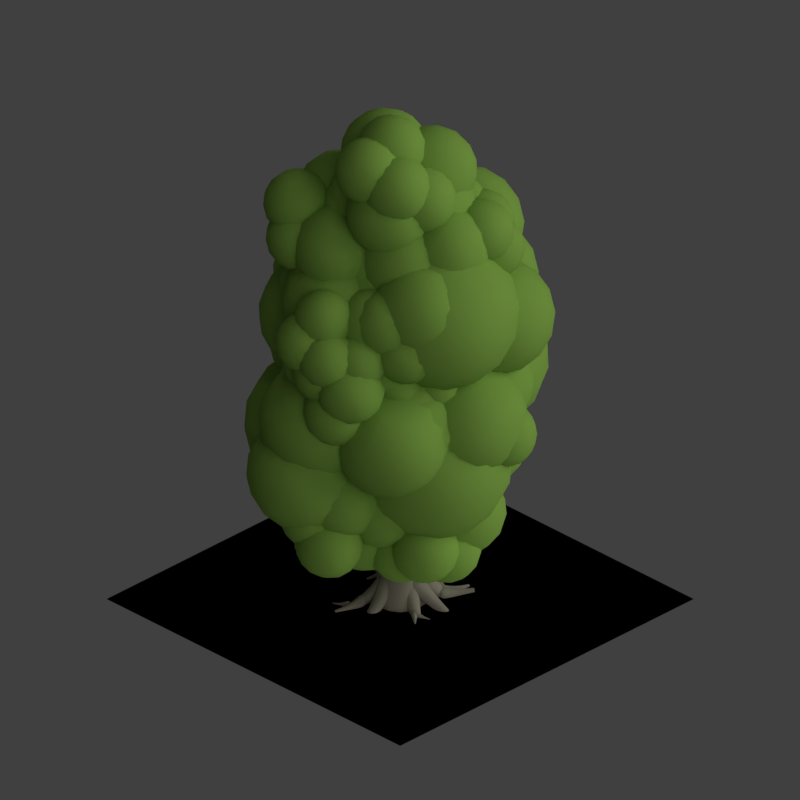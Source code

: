 # Source: tco_V002.blend  (saved by Blender 2.79.0; exported with 4.5.12 LTS)
import bpy
from mathutils import Matrix  # noqa: F401  (used for matrix-valued properties, if any)

bpy.ops.wm.read_factory_settings(use_empty=True)
scene = bpy.context.scene
scene.name = 'Scene'

# ---- collections
col_collection_1 = bpy.data.collections.new('Collection 1'); scene.collection.children.link(col_collection_1)
col_collection_11 = bpy.data.collections.new('Collection 11'); scene.collection.children.link(col_collection_11)

# ---- materials (node trees are filled in below, after node groups)
mat_bark_001 = bpy.data.materials.new('Bark.001')
mat_bark_001.alpha_threshold = 0.0
mat_bark_001.use_transparent_shadow = False
mat_bark_001.diffuse_color = (0.2466, 0.2235, 0.1756, 1.0)
mat_bark_001.specular_color = (0.6038, 0.4517, 0.3924)
mat_bark_001.roughness = 0.5
mat_bark_001.specular_intensity = 0.4987
mat_bark_001.line_color = (0.0, 0.0, 0.0, 1.0)
mat_bush_blobs_001 = bpy.data.materials.new('bush blobs.001')
mat_bush_blobs_001.alpha_threshold = 0.0
mat_bush_blobs_001.use_transparent_shadow = False
mat_bush_blobs_001.diffuse_color = (0.227, 0.4072, 0.07036, 1.0)
mat_bush_blobs_001.specular_color = (0.4984, 1.0, 0.09524)
mat_bush_blobs_001.roughness = 0.5
mat_bush_blobs_001.specular_intensity = 0.0
mat_guide = bpy.data.materials.new('guide')
mat_guide.alpha_threshold = 0.0
mat_guide.use_transparent_shadow = False
mat_guide.diffuse_color = (1.0, 0.0, 0.004819, 1.0)
mat_guide.roughness = 0.5

# ---- material node trees

# ---- world
world_world = bpy.data.worlds.new('World'); scene.world = world_world
world_world.color = (0.05088, 0.05088, 0.05088)
world_world.use_sun_shadow = False
world_world.sun_shadow_jitter_overblur = 0.0
world_world.cycles.sampling_method = 'MANUAL'
world_world.light_settings.distance = 0.0

# ---- cameras
cam_camera = bpy.data.cameras.new('Camera')
cam_camera.type = 'ORTHO'
cam_camera.sensor_fit = 'HORIZONTAL'
cam_camera.clip_start = 220.0
cam_camera.clip_end = 340.0
cam_camera.lens = 35.0
cam_camera.sensor_width = 1.0
cam_camera.sensor_height = 18.0
cam_camera.ortho_scale = 16.97
cam_camera.shift_x = -0.0001725
cam_camera.shift_y = 0.25
cam_camera.dof.focus_distance = 0.0
cam_camera.dof.aperture_fstop = 128.0
cam_camera.dof.aperture_blades = 6

# ---- lights
light_lightdome = bpy.data.lights.new('LightDome', 'SUN')
light_lightdome.transmission_factor = 0.0
light_lightdome.angle = 0.1993
light_lightdome.energy = 0.1
light_lightdome.shadow_buffer_clip_start = 0.5
light_lightdome.shadow_soft_size = 0.1
light_lightdome.shadow_cascade_max_distance = 1000.0
light_fillerlight = bpy.data.lights.new('FillerLight', 'SUN')
light_fillerlight.transmission_factor = 0.0
light_fillerlight.angle = 0.9273
light_fillerlight.energy = 0.5
light_fillerlight.shadow_buffer_clip_start = 0.5
light_fillerlight.shadow_soft_size = 0.5
light_fillerlight.shadow_cascade_max_distance = 1000.0
light_mainlight = bpy.data.lights.new('MainLight', 'SUN')
light_mainlight.transmission_factor = 0.0
light_mainlight.angle = 0.9273
light_mainlight.energy = 1.3
light_mainlight.shadow_buffer_clip_start = 0.5
light_mainlight.shadow_soft_size = 0.5
light_mainlight.shadow_cascade_max_distance = 1000.0

# ---- meshes
me_cube_002 = bpy.data.meshes.new('Cube.002')
me_cube_002.from_pydata([(-0.1835, -0.5596, -0.08247), (-0.1835, 0.2681, -0.08246), (0.642, -0.5597, -0.0212), (0.642, 0.2681, -0.0212), (-0.2089, -0.1037, 1.602), (-0.2089, 0.1037, 1.602), (-0.003309, 0.1025, 1.619), (-0.003306, -0.1025, 1.619), (-0.2381, 0.1959, 0.6303), (0.1527, 0.1959, 0.6582), (0.1527, -0.1959, 0.6582), (-0.2381, -0.1959, 0.6303)], [], [(3, 2, 0, 1), (9, 8, 5, 6), (10, 9, 6, 7), (8, 11, 4, 5), (11, 10, 7, 4), (0, 2, 10, 11), (1, 0, 11, 8), (2, 3, 9, 10), (3, 1, 8, 9)])
me_cube_002.polygons.foreach_set('use_smooth', [True] * 9)
_uv = me_cube_002.uv_layers.new(name='UVMap')
_uv.uv.foreach_set('vector', [0.09639, 0.2268, 0.06652, 0.2451, 0.1297, 0.2519, 0.1611, 0.2344, 0.1308, 0.2922, 0.1611, 0.2951, 0.1533, 0.3771, 0.1373, 0.3763, 0.1159, 0.2998, 0.1308, 0.2922, 0.1373, 0.3763, 0.1294, 0.3795, 0.1611, 0.2951, 0.1459, 0.3025, 0.1452, 0.3803, 0.1533, 0.3771, 0.1459, 0.3025, 0.1159, 0.2998, 0.1294, 0.3795, 0.1452, 0.3803, 0.1297, 0.2519, 0.06652, 0.2451, 0.1159, 0.2998, 0.1459, 0.3025, 0.1611, 0.2344, 0.1297, 0.2519, 0.1459, 0.3025, 0.1611, 0.2951, 0.06652, 0.2451, 0.09639, 0.2268, 0.1308, 0.2922, 0.1159, 0.2998, 0.09639, 0.2268, 0.1611, 0.2344, 0.1611, 0.2951, 0.1308, 0.2922])
me_cube_002.materials.append(mat_bark_001)
me_cube_002.use_remesh_preserve_volume = False
me_cube_002.use_remesh_preserve_attributes = False
me_cube_002.use_mirror_vertex_groups = False
me_cube_002.update()
me_cube_006 = bpy.data.meshes.new('Cube.006')
me_cube_006.from_pydata([(-0.1835, -0.5596, -0.08247), (-0.1835, 0.2681, -0.08246), (0.642, -0.5597, -0.0212), (0.642, 0.2681, -0.0212), (-0.1608, 0.1184, 0.6358), (0.07542, 0.1184, 0.6527), (0.07543, -0.1184, 0.6527), (-0.1608, -0.1184, 0.6358)], [], [(3, 2, 0, 1), (0, 2, 6, 7), (1, 0, 7, 4), (2, 3, 5, 6), (3, 1, 4, 5)])
me_cube_006.polygons.foreach_set('use_smooth', [True] * 5)
_uv = me_cube_006.uv_layers.new(name='UVMap')
_uv.uv.foreach_set('vector', [0.09639, 0.2268, 0.06652, 0.2451, 0.1297, 0.2519, 0.1611, 0.2344, 0.1297, 0.2519, 0.06652, 0.2451, 0.1159, 0.2998, 0.1459, 0.3025, 0.1611, 0.2344, 0.1297, 0.2519, 0.1459, 0.3025, 0.1611, 0.2951, 0.06652, 0.2451, 0.09639, 0.2268, 0.1308, 0.2922, 0.1159, 0.2998, 0.09639, 0.2268, 0.1611, 0.2344, 0.1611, 0.2951, 0.1308, 0.2922])
me_cube_006.materials.append(mat_bark_001)
me_cube_006.use_remesh_preserve_volume = False
me_cube_006.use_remesh_preserve_attributes = False
me_cube_006.use_mirror_vertex_groups = False
me_cube_006.update()
me_cube_004 = bpy.data.meshes.new('Cube.004')
me_cube_004.from_pydata([(-0.8852, -0.74, -0.8832), (-0.8852, -0.74, 1.044), (-0.8852, 1.187, -0.8832), (-0.8852, 1.187, 1.044), (1.042, -0.74, -0.8832), (1.042, -0.74, 1.044), (1.042, 1.187, -0.8832), (1.042, 1.187, 1.044), (-1.046, 0.7288, -1.044), (-1.102, 0.2234, -1.1), (-1.046, -0.2821, -1.044), (-1.046, -0.9011, -0.4252), (-1.102, -0.9565, 0.08025), (-1.046, -0.9011, 0.5857), (-1.046, -0.2821, 1.205), (-1.102, 0.2234, 1.26), (-1.046, 0.7288, 1.205), (-1.046, 1.348, 0.5857), (-1.102, 1.403, 0.08025), (-1.046, 1.348, -0.4252), (0.5836, 1.348, -1.044), (0.07815, 1.403, -1.1), (-0.4273, 1.348, -1.044), (-0.4273, 1.348, 1.205), (0.07815, 1.403, 1.26), (0.5836, 1.348, 1.205), (1.203, 1.348, 0.5857), (1.258, 1.403, 0.08025), (1.203, 1.348, -0.4252), (1.203, -0.2821, -1.044), (1.258, 0.2234, -1.1), (1.203, 0.7288, -1.044), (1.203, 0.7288, 1.205), (1.258, 0.2234, 1.26), (1.203, -0.2821, 1.205), (1.203, -0.9011, 0.5857), (1.258, -0.9565, 0.08025), (1.203, -0.9011, -0.4252), (-0.4273, -0.9011, -1.044), (0.07815, -0.9565, -1.1), (0.5836, -0.9011, -1.044), (0.5836, -0.9011, 1.205), (0.07815, -0.9565, 1.26), (-0.4273, -0.9011, 1.205), (0.726, 0.8252, 1.49), (0.7757, 0.2234, 1.589), (0.726, -0.3785, 1.49), (0.07815, 0.862, 1.622), (0.07815, 0.2234, 1.749), (0.07815, -0.4152, 1.622), (-0.5697, 0.8252, 1.49), (-0.6194, 0.2234, 1.589), (-0.5697, -0.3785, 1.49), (-0.5697, 0.8252, -1.329), (-0.6194, 0.2234, -1.428), (-0.5697, -0.3785, -1.329), (0.07815, 0.862, -1.461), (0.07815, 0.2234, -1.588), (0.07815, -0.4152, -1.461), (0.726, 0.8252, -1.329), (0.7757, 0.2234, -1.428), (0.726, -0.3785, -1.329), (0.68, -1.186, -0.5676), (0.07815, -1.285, -0.6173), (-0.5237, -1.186, -0.5676), (0.7167, -1.318, 0.08025), (0.07815, -1.445, 0.08025), (-0.5604, -1.318, 0.08025), (0.68, -1.186, 0.7281), (0.07815, -1.285, 0.7778), (-0.5237, -1.186, 0.7281), (1.487, 0.8252, -0.5676), (1.587, 0.2234, -0.6173), (1.487, -0.3785, -0.5676), (1.62, 0.862, 0.08025), (1.747, 0.2234, 0.08025), (1.62, -0.4152, 0.08025), (1.487, 0.8252, 0.7281), (1.587, 0.2234, 0.7778), (1.487, -0.3785, 0.7281), (-0.5237, 1.633, -0.5676), (0.07815, 1.732, -0.6173), (0.68, 1.633, -0.5676), (-0.5604, 1.765, 0.08025), (0.07815, 1.892, 0.08025), (0.7167, 1.765, 0.08025), (-0.5237, 1.633, 0.7281), (0.07815, 1.732, 0.7778), (0.68, 1.633, 0.7281), (-1.331, -0.3785, -0.5676), (-1.431, 0.2234, -0.6173), (-1.331, 0.8252, -0.5676), (-1.463, -0.4152, 0.08025), (-1.591, 0.2234, 0.08025), (-1.463, 0.862, 0.08025), (-1.331, -0.3785, 0.7281), (-1.431, 0.2234, 0.7778), (-1.331, 0.8252, 0.7281), (-0.1222, 0.3184, 0.8767), (-0.1222, 0.3184, 2.803), (-0.1222, 2.245, 0.8767), (-0.1222, 2.245, 2.803), (1.805, 0.3184, 0.8767), (1.805, 0.3184, 2.803), (1.805, 2.245, 0.8767), (1.805, 2.245, 2.803), (-0.2833, 1.787, 0.7156), (-0.3387, 1.282, 0.6602), (-0.2833, 0.7764, 0.7156), (-0.2833, 0.1573, 1.335), (-0.3387, 0.1019, 1.84), (-0.2833, 0.1573, 2.346), (-0.2833, 0.7764, 2.965), (-0.3387, 1.282, 3.02), (-0.2833, 1.787, 2.965), (-0.2833, 2.406, 2.346), (-0.3387, 2.462, 1.84), (-0.2833, 2.406, 1.335), (1.347, 2.406, 0.7156), (0.8412, 2.462, 0.6602), (0.3358, 2.406, 0.7156), (0.3358, 2.406, 2.965), (0.8412, 2.462, 3.02), (1.347, 2.406, 2.965), (1.966, 2.406, 2.346), (2.021, 2.462, 1.84), (1.966, 2.406, 1.335), (1.966, 0.7764, 0.7156), (2.021, 1.282, 0.6602), (1.966, 1.787, 0.7156), (1.966, 1.787, 2.965), (2.021, 1.282, 3.02), (1.966, 0.7764, 2.965), (1.966, 0.1573, 2.346), (2.021, 0.1019, 1.84), (1.966, 0.1573, 1.335), (0.3358, 0.1573, 0.7156), (0.8412, 0.1019, 0.6602), (1.347, 0.1573, 0.7156), (1.347, 0.1573, 2.965), (0.8412, 0.1019, 3.02), (0.3358, 0.1573, 2.965), (1.489, 1.884, 3.249), (1.539, 1.282, 3.349), (1.489, 0.6799, 3.249), (0.8412, 1.92, 3.382), (0.8412, 1.282, 3.509), (0.8412, 0.6432, 3.382), (0.1933, 1.884, 3.249), (0.1437, 1.282, 3.349), (0.1933, 0.6799, 3.249), (0.1933, 1.884, 0.4308), (0.1437, 1.282, 0.3314), (0.1933, 0.6799, 0.4308), (0.8412, 1.92, 0.2985), (0.8412, 1.282, 0.1714), (0.8412, 0.6432, 0.2985), (1.489, 1.884, 0.4308), (1.539, 1.282, 0.3314), (1.489, 0.6799, 0.4308), (1.443, -0.1275, 1.192), (0.8412, -0.2268, 1.143), (0.2394, -0.1275, 1.192), (1.48, -0.2598, 1.84), (0.8412, -0.3868, 1.84), (0.2026, -0.2598, 1.84), (1.443, -0.1275, 2.488), (0.8412, -0.2268, 2.538), (0.2394, -0.1275, 2.488), (2.251, 1.884, 1.192), (2.35, 1.282, 1.143), (2.251, 0.6799, 1.192), (2.383, 1.92, 1.84), (2.51, 1.282, 1.84), (2.383, 0.6432, 1.84), (2.251, 1.884, 2.488), (2.35, 1.282, 2.538), (2.251, 0.6799, 2.488), (0.2394, 2.691, 1.192), (0.8412, 2.79, 1.143), (1.443, 2.691, 1.192), (0.2026, 2.823, 1.84), (0.8412, 2.95, 1.84), (1.48, 2.823, 1.84), (0.2394, 2.691, 2.488), (0.8412, 2.79, 2.538), (1.443, 2.691, 2.488), (-0.5681, 0.6799, 1.192), (-0.6674, 1.282, 1.143), (-0.5681, 1.884, 1.192), (-0.7004, 0.6432, 1.84), (-0.8274, 1.282, 1.84), (-0.7004, 1.92, 1.84), (-0.5681, 0.6799, 2.488), (-0.6674, 1.282, 2.538), (-0.5681, 1.884, 2.488), (-2.063, 0.9465, -0.6419), (-2.063, 0.9465, 1.285), (-2.063, 2.873, -0.6419), (-2.063, 2.873, 1.285), (-0.1363, 0.9465, -0.6419), (-0.1363, 0.9465, 1.285), (-0.1363, 2.873, -0.6419), (-0.1363, 2.873, 1.285), (-2.224, 2.415, -0.803), (-2.28, 1.91, -0.8584), (-2.224, 1.404, -0.803), (-2.224, 0.7854, -0.184), (-2.28, 0.73, 0.3215), (-2.224, 0.7854, 0.8269), (-2.224, 1.404, 1.446), (-2.28, 1.91, 1.501), (-2.224, 2.415, 1.446), (-2.224, 3.034, 0.8269), (-2.28, 3.09, 0.3215), (-2.224, 3.034, -0.184), (-0.5943, 3.034, -0.803), (-1.1, 3.09, -0.8584), (-1.605, 3.034, -0.803), (-1.605, 3.034, 1.446), (-1.1, 3.09, 1.501), (-0.5943, 3.034, 1.446), (0.02478, 3.034, 0.8269), (0.08021, 3.09, 0.3215), (0.02478, 3.034, -0.184), (0.02478, 1.404, -0.803), (0.08021, 1.91, -0.8584), (0.02478, 2.415, -0.803), (0.02478, 2.415, 1.446), (0.08021, 1.91, 1.501), (0.02478, 1.404, 1.446), (0.02478, 0.7854, 0.8269), (0.08021, 0.73, 0.3215), (0.02478, 0.7854, -0.184), (-1.605, 0.7854, -0.803), (-1.1, 0.73, -0.8584), (-0.5943, 0.7854, -0.803), (-0.5943, 0.7854, 1.446), (-1.1, 0.73, 1.501), (-1.605, 0.7854, 1.446), (-0.4518, 2.512, 1.731), (-0.4022, 1.91, 1.83), (-0.4518, 1.308, 1.731), (-1.1, 2.548, 1.863), (-1.1, 1.91, 1.99), (-1.1, 1.271, 1.863), (-1.748, 2.512, 1.731), (-1.797, 1.91, 1.83), (-1.748, 1.308, 1.731), (-1.748, 2.512, -1.088), (-1.797, 1.91, -1.187), (-1.748, 1.308, -1.088), (-1.1, 2.548, -1.22), (-1.1, 1.91, -1.347), (-1.1, 1.271, -1.22), (-0.4518, 2.512, -1.088), (-0.4022, 1.91, -1.187), (-0.4518, 1.308, -1.088), (-0.4978, 0.5006, -0.3264), (-1.1, 0.4013, -0.376), (-1.702, 0.5006, -0.3264), (-0.4611, 0.3683, 0.3215), (-1.1, 0.2413, 0.3215), (-1.738, 0.3683, 0.3215), (-0.4978, 0.5006, 0.9694), (-1.1, 0.4013, 1.019), (-1.702, 0.5006, 0.9694), (0.3096, 2.512, -0.3264), (0.409, 1.91, -0.376), (0.3096, 1.308, -0.3264), (0.4419, 2.548, 0.3215), (0.5689, 1.91, 0.3215), (0.4419, 1.271, 0.3215), (0.3096, 2.512, 0.9694), (0.409, 1.91, 1.019), (0.3096, 1.308, 0.9694), (-1.702, 3.319, -0.3264), (-1.1, 3.419, -0.376), (-0.4978, 3.319, -0.3264), (-1.738, 3.452, 0.3215), (-1.1, 3.579, 0.3215), (-0.4611, 3.452, 0.3215), (-1.702, 3.319, 0.9694), (-1.1, 3.419, 1.019), (-0.4978, 3.319, 0.9694), (-2.509, 1.308, -0.3264), (-2.608, 1.91, -0.376), (-2.509, 2.512, -0.3264), (-2.641, 1.271, 0.3215), (-2.768, 1.91, 0.3215), (-2.641, 2.548, 0.3215), (-2.509, 1.308, 0.9694), (-2.608, 1.91, 1.019), (-2.509, 2.512, 0.9694), (0.6027, -1.729, 0.2564), (0.6027, -1.729, 2.183), (0.6027, 0.1974, 0.2564), (0.6027, 0.1974, 2.183), (2.529, -1.729, 0.2564), (2.529, -1.729, 2.183), (2.529, 0.1974, 0.2564), (2.529, 0.1974, 2.183), (0.4416, -0.2605, 0.09534), (0.3862, -0.766, 0.0399), (0.4416, -1.271, 0.09534), (0.4416, -1.89, 0.7144), (0.3862, -1.946, 1.22), (0.4416, -1.89, 1.725), (0.4416, -1.271, 2.344), (0.3862, -0.766, 2.4), (0.4416, -0.2605, 2.344), (0.4416, 0.3585, 1.725), (0.3862, 0.414, 1.22), (0.4416, 0.3585, 0.7144), (2.072, 0.3585, 0.09534), (1.566, 0.414, 0.0399), (1.061, 0.3585, 0.09534), (1.061, 0.3585, 2.344), (1.566, 0.414, 2.4), (2.072, 0.3585, 2.344), (2.691, 0.3585, 1.725), (2.746, 0.414, 1.22), (2.691, 0.3585, 0.7144), (2.691, -1.271, 0.09534), (2.746, -0.766, 0.0399), (2.691, -0.2605, 0.09534), (2.691, -0.2605, 2.344), (2.746, -0.766, 2.4), (2.691, -1.271, 2.344), (2.691, -1.89, 1.725), (2.746, -1.946, 1.22), (2.691, -1.89, 0.7144), (1.061, -1.89, 0.09534), (1.566, -1.946, 0.0399), (2.072, -1.89, 0.09534), (2.072, -1.89, 2.344), (1.566, -1.946, 2.4), (1.061, -1.89, 2.344), (2.214, -0.1641, 2.629), (2.264, -0.766, 2.728), (2.214, -1.368, 2.629), (1.566, -0.1274, 2.761), (1.566, -0.766, 2.888), (1.566, -1.405, 2.761), (0.9182, -0.1641, 2.629), (0.8685, -0.766, 2.728), (0.9182, -1.368, 2.629), (0.9182, -0.1641, -0.1895), (0.8685, -0.766, -0.2888), (0.9182, -1.368, -0.1895), (1.566, -0.1274, -0.3218), (1.566, -0.766, -0.4488), (1.566, -1.405, -0.3218), (2.214, -0.1641, -0.1895), (2.264, -0.766, -0.2888), (2.214, -1.368, -0.1895), (2.168, -2.175, 0.5719), (1.566, -2.275, 0.5223), (0.9642, -2.175, 0.5719), (2.205, -2.308, 1.22), (1.566, -2.435, 1.22), (0.9275, -2.308, 1.22), (2.168, -2.175, 1.868), (1.566, -2.275, 1.917), (0.9642, -2.175, 1.868), (2.975, -0.1641, 0.5719), (3.075, -0.766, 0.5223), (2.975, -1.368, 0.5719), (3.108, -0.1274, 1.22), (3.235, -0.766, 1.22), (3.108, -1.405, 1.22), (2.975, -0.1641, 1.868), (3.075, -0.766, 1.917), (2.975, -1.368, 1.868), (0.9642, 0.6434, 0.5719), (1.566, 0.7427, 0.5223), (2.168, 0.6434, 0.5719), (0.9275, 0.7757, 1.22), (1.566, 0.9027, 1.22), (2.205, 0.7757, 1.22), (0.9642, 0.6434, 1.868), (1.566, 0.7427, 1.917), (2.168, 0.6434, 1.868), (0.1567, -1.368, 0.5719), (0.05741, -0.766, 0.5223), (0.1567, -0.1641, 0.5719), (0.02443, -1.405, 1.22), (-0.1026, -0.766, 1.22), (0.02443, -0.1274, 1.22), (0.1567, -1.368, 1.868), (0.05741, -0.766, 1.917), (0.1567, -0.1641, 1.868), (0.8252, 0.02422, -0.7856), (0.8252, 0.02422, 1.794), (0.8252, 2.604, -0.7856), (0.8252, 2.604, 1.794), (3.405, 0.02422, -0.7856), (3.405, 0.02422, 1.794), (3.405, 2.604, -0.7856), (3.405, 2.604, 1.794), (0.6095, 1.991, -1.001), (0.5353, 1.314, -1.076), (0.6095, 0.6374, -1.001), (0.6095, -0.1915, -0.1725), (0.5353, -0.2657, 0.5043), (0.6095, -0.1915, 1.181), (0.6095, 0.6374, 2.01), (0.5353, 1.314, 2.084), (0.6095, 1.991, 2.01), (0.6095, 2.82, 1.181), (0.5353, 2.894, 0.5043), (0.6095, 2.82, -0.1725), (2.792, 2.82, -1.001), (2.115, 2.894, -1.076), (1.438, 2.82, -1.001), (1.438, 2.82, 2.01), (2.115, 2.894, 2.084), (2.792, 2.82, 2.01), (3.621, 2.82, 1.181), (3.695, 2.894, 0.5043), (3.621, 2.82, -0.1725), (3.621, 0.6374, -1.001), (3.695, 1.314, -1.076), (3.621, 1.991, -1.001), (3.621, 1.991, 2.01), (3.695, 1.314, 2.084), (3.621, 0.6374, 2.01), (3.621, -0.1915, 1.181), (3.695, -0.2657, 0.5043), (3.621, -0.1915, -0.1725), (1.438, -0.1915, -1.001), (2.115, -0.2657, -1.076), (2.792, -0.1915, -1.001), (2.792, -0.1915, 2.01), (2.115, -0.2657, 2.084), (1.438, -0.1915, 2.01), (2.983, 2.12, 2.391), (3.049, 1.314, 2.524), (2.983, 0.5083, 2.391), (2.115, 2.169, 2.568), (2.115, 1.314, 2.738), (2.115, 0.4591, 2.568), (1.248, 2.12, 2.391), (1.181, 1.314, 2.524), (1.248, 0.5083, 2.391), (1.248, 2.12, -1.383), (1.181, 1.314, -1.516), (1.248, 0.5083, -1.383), (2.115, 2.169, -1.56), (2.115, 1.314, -1.73), (2.115, 0.4591, -1.56), (2.983, 2.12, -1.383), (3.049, 1.314, -1.516), (2.983, 0.5083, -1.383), (2.921, -0.5729, -0.3632), (2.115, -0.7058, -0.4297), (1.309, -0.5729, -0.3632), (2.97, -0.75, 0.5043), (2.115, -0.9201, 0.5043), (1.26, -0.75, 0.5043), (2.921, -0.5729, 1.372), (2.115, -0.7058, 1.438), (1.309, -0.5729, 1.372), (4.002, 2.12, -0.3632), (4.135, 1.314, -0.4297), (4.002, 0.5083, -0.3632), (4.179, 2.169, 0.5043), (4.349, 1.314, 0.5043), (4.179, 0.4591, 0.5043), (4.002, 2.12, 1.372), (4.135, 1.314, 1.438), (4.002, 0.5083, 1.372), (1.309, 3.201, -0.3632), (2.115, 3.334, -0.4297), (2.921, 3.201, -0.3632), (1.26, 3.378, 0.5043), (2.115, 3.548, 0.5043), (2.97, 3.378, 0.5043), (1.309, 3.201, 1.372), (2.115, 3.334, 1.438), (2.921, 3.201, 1.372), (0.2281, 0.5083, -0.3632), (0.09516, 1.314, -0.4297), (0.2281, 2.12, -0.3632), (0.05101, 0.4591, 0.5043), (-0.1191, 1.314, 0.5043), (0.05101, 2.169, 0.5043), (0.2281, 0.5083, 1.372), (0.09516, 1.314, 1.438), (0.2281, 2.12, 1.372), (-2.525, -0.04081, 1.251), (-2.525, -0.04081, 3.177), (-2.525, 1.886, 1.251), (-2.525, 1.886, 3.177), (-0.598, -0.04081, 1.251), (-0.598, -0.04081, 3.177), (-0.598, 1.886, 1.251), (-0.598, 1.886, 3.177), (-2.686, 1.428, 1.09), (-2.741, 0.9226, 1.034), (-2.686, 0.4171, 1.09), (-2.686, -0.2019, 1.709), (-2.741, -0.2573, 2.214), (-2.686, -0.2019, 2.719), (-2.686, 0.4171, 3.339), (-2.741, 0.9226, 3.394), (-2.686, 1.428, 3.339), (-2.686, 2.047, 2.719), (-2.741, 2.103, 2.214), (-2.686, 2.047, 1.709), (-1.056, 2.047, 1.09), (-1.561, 2.103, 1.034), (-2.067, 2.047, 1.09), (-2.067, 2.047, 3.339), (-1.561, 2.103, 3.394), (-1.056, 2.047, 3.339), (-0.4369, 2.047, 2.719), (-0.3815, 2.103, 2.214), (-0.4369, 2.047, 1.709), (-0.4369, 0.4171, 1.09), (-0.3815, 0.9226, 1.034), (-0.4369, 1.428, 1.09), (-0.4369, 1.428, 3.339), (-0.3815, 0.9226, 3.394), (-0.4369, 0.4171, 3.339), (-0.4369, -0.2019, 2.719), (-0.3815, -0.2573, 2.214), (-0.4369, -0.2019, 1.709), (-2.067, -0.2019, 1.09), (-1.561, -0.2573, 1.034), (-1.056, -0.2019, 1.09), (-1.056, -0.2019, 3.339), (-1.561, -0.2573, 3.394), (-2.067, -0.2019, 3.339), (-0.9135, 1.524, 3.623), (-0.8639, 0.9226, 3.723), (-0.9135, 0.3207, 3.623), (-1.561, 1.561, 3.756), (-1.561, 0.9226, 3.883), (-1.561, 0.284, 3.756), (-2.209, 1.524, 3.623), (-2.259, 0.9226, 3.723), (-2.209, 0.3207, 3.623), (-2.209, 1.524, 0.8047), (-2.259, 0.9226, 0.7054), (-2.209, 0.3207, 0.8047), (-1.561, 1.561, 0.6724), (-1.561, 0.9226, 0.5454), (-1.561, 0.284, 0.6724), (-0.9135, 1.524, 0.8047), (-0.8639, 0.9226, 0.7054), (-0.9135, 0.3207, 0.8047), (-0.9595, -0.4868, 1.566), (-1.561, -0.5861, 1.517), (-2.163, -0.4868, 1.566), (-0.9228, -0.619, 2.214), (-1.561, -0.7461, 2.214), (-2.2, -0.619, 2.214), (-0.9595, -0.4868, 2.862), (-1.561, -0.5861, 2.912), (-2.163, -0.4868, 2.862), (-0.1521, 1.524, 1.566), (-0.05274, 0.9226, 1.517), (-0.1521, 0.3207, 1.566), (-0.01976, 1.561, 2.214), (0.1073, 0.9226, 2.214), (-0.01976, 0.284, 2.214), (-0.1521, 1.524, 2.862), (-0.05274, 0.9226, 2.912), (-0.1521, 0.3207, 2.862), (-2.163, 2.332, 1.566), (-1.561, 2.431, 1.517), (-0.9595, 2.332, 1.566), (-2.2, 2.464, 2.214), (-1.561, 2.591, 2.214), (-0.9228, 2.464, 2.214), (-2.163, 2.332, 2.862), (-1.561, 2.431, 2.912), (-0.9595, 2.332, 2.862), (-2.971, 0.3207, 1.566), (-3.07, 0.9226, 1.517), (-2.971, 1.524, 1.566), (-3.103, 0.284, 2.214), (-3.23, 0.9226, 2.214), (-3.103, 1.561, 2.214), (-2.971, 0.3207, 2.862), (-3.07, 0.9226, 2.912), (-2.971, 1.524, 2.862), (-1.576, 0.8051, 2.665), (-1.576, 0.8051, 5.375), (-1.576, 3.515, 2.665), (-1.576, 3.515, 5.375), (1.133, 0.8051, 2.665), (1.133, 0.8051, 5.375), (1.133, 3.515, 2.665), (1.133, 3.515, 5.375), (-1.803, 2.871, 2.439), (-1.881, 2.16, 2.361), (-1.803, 1.449, 2.439), (-1.803, 0.5786, 3.309), (-1.881, 0.5006, 4.02), (-1.803, 0.5786, 4.731), (-1.803, 1.449, 5.601), (-1.881, 2.16, 5.679), (-1.803, 2.871, 5.601), (-1.803, 3.741, 4.731), (-1.881, 3.819, 4.02), (-1.803, 3.741, 3.309), (0.4892, 3.741, 2.439), (-0.2216, 3.819, 2.361), (-0.9324, 3.741, 2.439), (-0.9324, 3.741, 5.601), (-0.2216, 3.819, 5.679), (0.4892, 3.741, 5.601), (1.36, 3.741, 4.731), (1.438, 3.819, 4.02), (1.36, 3.741, 3.309), (1.36, 1.449, 2.439), (1.438, 2.16, 2.361), (1.36, 2.871, 2.439), (1.36, 2.871, 5.601), (1.438, 2.16, 5.679), (1.36, 1.449, 5.601), (1.36, 0.5786, 4.731), (1.438, 0.5006, 4.02), (1.36, 0.5786, 3.309), (-0.9324, 0.5786, 2.439), (-0.2216, 0.5006, 2.361), (0.4892, 0.5786, 2.439), (0.4892, 0.5786, 5.601), (-0.2216, 0.5006, 5.679), (-0.9324, 0.5786, 5.601), (0.6895, 3.006, 6.002), (0.7593, 2.16, 6.142), (0.6895, 1.314, 6.002), (-0.2216, 3.058, 6.188), (-0.2216, 2.16, 6.367), (-0.2216, 1.262, 6.188), (-1.133, 3.006, 6.002), (-1.203, 2.16, 6.142), (-1.133, 1.314, 6.002), (-1.133, 3.006, 2.038), (-1.203, 2.16, 1.898), (-1.133, 1.314, 2.038), (-0.2216, 3.058, 1.852), (-0.2216, 2.16, 1.673), (-0.2216, 1.262, 1.852), (0.6895, 3.006, 2.038), (0.7593, 2.16, 1.898), (0.6895, 1.314, 2.038), (0.6248, 0.178, 3.109), (-0.2216, 0.03834, 3.039), (-1.068, 0.178, 3.109), (0.6764, -0.008042, 4.02), (-0.2216, -0.1867, 4.02), (-1.12, -0.008042, 4.02), (0.6248, 0.178, 4.931), (-0.2216, 0.03834, 5.001), (-1.068, 0.178, 4.931), (1.76, 3.006, 3.109), (1.9, 2.16, 3.039), (1.76, 1.314, 3.109), (1.946, 3.058, 4.02), (2.125, 2.16, 4.02), (1.946, 1.262, 4.02), (1.76, 3.006, 4.931), (1.9, 2.16, 5.001), (1.76, 1.314, 4.931), (-1.068, 4.142, 3.109), (-0.2216, 4.282, 3.039), (0.6248, 4.142, 3.109), (-1.12, 4.328, 4.02), (-0.2216, 4.507, 4.02), (0.6764, 4.328, 4.02), (-1.068, 4.142, 4.931), (-0.2216, 4.282, 5.001), (0.6248, 4.142, 4.931), (-2.204, 1.314, 3.109), (-2.343, 2.16, 3.039), (-2.204, 3.006, 3.109), (-2.39, 1.262, 4.02), (-2.568, 2.16, 4.02), (-2.39, 3.058, 4.02), (-2.204, 1.314, 4.931), (-2.343, 2.16, 5.001), (-2.204, 3.006, 4.931), (1.127, 7.034, 2.251), (1.089, 5.516, 3.436), (2.603, 6.25, 1.292), (2.565, 4.731, 2.478), (-0.1112, 6.145, 1.072), (-0.1491, 4.627, 2.257), (1.365, 5.36, 0.1137), (1.327, 3.842, 1.299), (2.359, 6.637, 1.52), (2.008, 6.913, 1.771), (1.584, 7.049, 2.022), (1.098, 6.813, 2.711), (1.081, 6.463, 3.083), (1.078, 6.017, 3.333), (1.54, 5.277, 3.406), (1.962, 5.053, 3.222), (2.314, 4.865, 2.903), (2.801, 5.101, 2.214), (2.889, 5.502, 1.91), (2.821, 5.897, 1.593), (1.786, 5.633, 0.2146), (2.154, 5.888, 0.4622), (2.435, 6.1, 0.8331), (2.391, 4.327, 2.217), (2.108, 4.028, 1.914), (1.741, 3.861, 1.598), (1.356, 4.063, 0.8386), (1.373, 4.413, 0.4662), (1.376, 4.86, 0.2168), (0.1392, 6.011, 0.6465), (0.4919, 5.824, 0.3271), (0.9136, 5.6, 0.1438), (0.8694, 3.827, 1.527), (0.4456, 3.964, 1.779), (0.09506, 4.239, 2.03), (-0.367, 4.979, 1.957), (-0.4351, 5.374, 1.64), (-0.3471, 5.775, 1.335), (0.7123, 7.016, 1.951), (0.3461, 6.849, 1.636), (0.06276, 6.549, 1.333), (0.01858, 4.777, 2.717), (0.2998, 4.989, 3.087), (0.6681, 5.243, 3.335), (1.244, 3.783, 1.946), (0.749, 3.927, 2.276), (0.3218, 4.273, 2.545), (1.686, 3.963, 2.406), (1.194, 4.123, 2.801), (0.7074, 4.483, 3.041), (2.076, 4.381, 2.739), (1.645, 4.571, 3.13), (1.154, 4.871, 3.337), (2.132, 6.603, 1.005), (1.705, 6.949, 1.273), (1.21, 7.093, 1.603), (1.746, 6.393, 0.5089), (1.26, 6.753, 0.7483), (0.7679, 6.913, 1.144), (1.299, 6.005, 0.2122), (0.8083, 6.305, 0.42), (0.3772, 6.495, 0.8108), (-0.2268, 6.245, 1.709), (0.08483, 6.602, 2.096), (0.5466, 6.8, 2.445), (-0.3644, 5.771, 2.151), (-0.05144, 6.118, 2.605), (0.4561, 6.361, 2.932), (-0.2522, 5.224, 2.506), (0.05742, 5.503, 2.954), (0.5212, 5.779, 3.242), (0.7951, 5.053, 0.2148), (0.2712, 5.292, 0.4228), (-0.127, 5.543, 0.8134), (0.7255, 4.467, 0.5141), (0.1547, 4.668, 0.754), (-0.2528, 4.987, 1.149), (0.7697, 4.032, 1.012), (0.2438, 4.192, 1.281), (-0.1525, 4.522, 1.611), (2.706, 5.652, 1.044), (2.396, 5.373, 0.5954), (1.932, 5.097, 0.3072), (2.818, 5.105, 1.399), (2.505, 4.759, 0.945), (1.998, 4.516, 0.6175), (2.68, 4.631, 1.841), (2.369, 4.274, 1.454), (1.907, 4.076, 1.104), (1.684, 6.844, 2.538), (2.21, 6.684, 2.269), (2.606, 6.354, 1.939), (1.728, 6.41, 3.035), (2.299, 6.208, 2.796), (2.706, 5.889, 2.4), (1.659, 5.823, 3.335), (2.182, 5.585, 3.127), (2.581, 5.333, 2.736), (1.413, 4.864, 2.34), (1.375, 3.346, 3.525), (2.889, 4.079, 1.382), (2.851, 2.561, 2.567), (0.1747, 3.975, 1.161), (0.1369, 2.456, 2.347), (1.651, 3.19, 0.2031), (1.613, 1.672, 1.388), (2.645, 4.467, 1.609), (2.294, 4.742, 1.86), (1.87, 4.879, 2.112), (1.384, 4.643, 2.8), (1.367, 4.293, 3.173), (1.364, 3.846, 3.422), (1.826, 3.106, 3.495), (2.248, 2.882, 3.312), (2.6, 2.695, 2.993), (3.087, 2.93, 2.304), (3.175, 3.332, 1.999), (3.107, 3.727, 1.682), (2.072, 3.463, 0.3041), (2.44, 3.717, 0.5516), (2.721, 3.929, 0.9225), (2.677, 2.157, 2.306), (2.393, 1.857, 2.003), (2.027, 1.69, 1.688), (1.642, 1.893, 0.9281), (1.659, 2.243, 0.5556), (1.662, 2.689, 0.3062), (0.4252, 3.841, 0.736), (0.7779, 3.653, 0.4166), (1.2, 3.429, 0.2332), (1.155, 1.657, 1.617), (0.7315, 1.793, 1.868), (0.381, 2.069, 2.119), (-0.08103, 2.809, 2.046), (-0.1492, 3.204, 1.729), (-0.06116, 3.605, 1.425), (0.9982, 4.845, 2.041), (0.6321, 4.678, 1.725), (0.3487, 4.379, 1.423), (0.3045, 2.606, 2.806), (0.5857, 2.818, 3.177), (0.954, 3.073, 3.424), (1.53, 1.613, 2.036), (1.035, 1.757, 2.366), (0.6078, 2.103, 2.634), (1.972, 1.793, 2.495), (1.48, 1.953, 2.891), (0.9933, 2.313, 3.13), (2.362, 2.211, 2.828), (1.931, 2.401, 3.219), (1.44, 2.701, 3.427), (2.418, 4.433, 1.094), (1.991, 4.779, 1.363), (1.496, 4.923, 1.693), (2.032, 4.223, 0.5983), (1.546, 4.583, 0.8377), (1.054, 4.743, 1.233), (1.585, 3.835, 0.3016), (1.094, 4.135, 0.5095), (0.6632, 4.325, 0.9002), (0.0592, 4.075, 1.798), (0.3708, 4.432, 2.185), (0.8326, 4.63, 2.535), (-0.07845, 3.601, 2.24), (0.2345, 3.947, 2.694), (0.7421, 4.19, 3.022), (0.03374, 3.053, 2.595), (0.3434, 3.333, 3.044), (0.8071, 3.609, 3.332), (1.081, 2.883, 0.3042), (0.5572, 3.121, 0.5122), (0.159, 3.373, 0.9028), (1.011, 2.296, 0.6036), (0.4407, 2.498, 0.8434), (0.03312, 2.817, 1.239), (1.056, 1.862, 1.101), (0.5298, 2.022, 1.37), (0.1335, 2.352, 1.7), (2.992, 3.482, 1.133), (2.682, 3.203, 0.6849), (2.218, 2.927, 0.3966), (3.104, 2.935, 1.488), (2.791, 2.588, 1.034), (2.283, 2.345, 0.7069), (2.966, 2.461, 1.93), (2.655, 2.104, 1.543), (2.193, 1.906, 1.194), (1.97, 4.674, 2.627), (2.496, 4.514, 2.358), (2.892, 4.184, 2.029), (2.014, 4.239, 3.125), (2.585, 4.038, 2.885), (2.992, 3.719, 2.49), (1.944, 3.653, 3.424), (2.468, 3.414, 3.216), (2.867, 3.163, 2.826), (3.171, 6.701, 2.281), (3.133, 5.182, 3.466), (4.647, 5.916, 1.323), (4.609, 4.398, 2.508), (1.933, 5.812, 1.102), (1.895, 4.293, 2.287), (3.409, 5.027, 0.1439), (3.371, 3.508, 1.329), (4.403, 6.304, 1.55), (4.052, 6.579, 1.801), (3.628, 6.716, 2.053), (3.142, 6.48, 2.741), (3.125, 6.13, 3.114), (3.122, 5.683, 3.363), (3.584, 4.943, 3.436), (4.006, 4.719, 3.253), (4.358, 4.531, 2.933), (4.845, 4.767, 2.245), (4.933, 5.169, 1.94), (4.865, 5.564, 1.623), (3.83, 5.3, 0.2449), (4.198, 5.554, 0.4924), (4.479, 5.766, 0.8633), (4.435, 3.994, 2.247), (4.151, 3.694, 1.944), (3.785, 3.527, 1.628), (3.4, 3.729, 0.8689), (3.417, 4.08, 0.4964), (3.42, 4.526, 0.247), (2.183, 5.678, 0.6768), (2.536, 5.49, 0.3574), (2.958, 5.266, 0.174), (2.913, 3.494, 1.558), (2.49, 3.63, 1.809), (2.139, 3.905, 2.06), (1.677, 4.645, 1.987), (1.609, 5.041, 1.67), (1.697, 5.442, 1.365), (2.756, 6.682, 1.982), (2.39, 6.515, 1.666), (2.107, 6.216, 1.363), (2.063, 4.443, 2.747), (2.344, 4.655, 3.118), (2.712, 4.91, 3.365), (3.288, 3.45, 1.976), (2.793, 3.594, 2.306), (2.366, 3.94, 2.575), (3.73, 3.63, 2.436), (3.238, 3.789, 2.832), (2.751, 4.15, 3.071), (4.12, 4.048, 2.769), (3.689, 4.237, 3.16), (3.198, 4.538, 3.368), (4.176, 6.269, 1.035), (3.749, 6.616, 1.304), (3.254, 6.76, 1.634), (3.79, 6.06, 0.5391), (3.304, 6.42, 0.7785), (2.812, 6.58, 1.174), (3.343, 5.671, 0.2424), (2.852, 5.972, 0.4503), (2.421, 6.162, 0.841), (1.817, 5.911, 1.739), (2.129, 6.269, 2.126), (2.591, 6.467, 2.476), (1.68, 5.438, 2.181), (1.993, 5.784, 2.635), (2.5, 6.027, 2.962), (1.792, 4.89, 2.536), (2.101, 5.169, 2.984), (2.565, 5.446, 3.273), (2.839, 4.72, 0.245), (2.315, 4.958, 0.453), (1.917, 5.21, 0.8436), (2.769, 4.133, 0.5444), (2.199, 4.335, 0.7842), (1.791, 4.653, 1.18), (2.814, 3.699, 1.042), (2.288, 3.859, 1.311), (1.892, 4.189, 1.641), (4.75, 5.319, 1.074), (4.44, 5.04, 0.6257), (3.976, 4.764, 0.3374), (4.862, 4.771, 1.429), (4.549, 4.425, 0.9752), (4.041, 4.182, 0.6477), (4.724, 4.298, 1.871), (4.413, 3.94, 1.484), (3.951, 3.742, 1.135), (3.728, 6.511, 2.568), (4.254, 6.351, 2.299), (4.65, 6.021, 1.969), (3.772, 6.076, 3.066), (4.343, 5.875, 2.826), (4.75, 5.556, 2.431), (3.703, 5.49, 3.365), (4.226, 5.251, 3.157), (4.625, 4.999, 2.766), (-0.6095, 5.852, 2.533), (-0.6474, 4.334, 3.719), (0.8665, 5.068, 1.575), (0.8286, 3.549, 2.761), (-1.847, 4.963, 1.355), (-1.885, 3.445, 2.54), (-0.3715, 4.179, 0.3965), (-0.4093, 2.66, 1.582), (0.6223, 5.456, 1.802), (0.2719, 5.731, 2.054), (-0.152, 5.867, 2.305), (-0.6384, 5.631, 2.994), (-0.6552, 5.281, 3.366), (-0.6583, 4.835, 3.616), (-0.1962, 4.095, 3.689), (0.2255, 3.871, 3.505), (0.5782, 3.683, 3.186), (1.065, 3.919, 2.497), (1.153, 4.32, 2.193), (1.084, 4.716, 1.875), (0.04934, 4.451, 0.4974), (0.4176, 4.706, 0.745), (0.6988, 4.918, 1.116), (0.6546, 3.145, 2.499), (0.3713, 2.846, 2.197), (0.005149, 2.679, 1.881), (-0.3804, 2.881, 1.121), (-0.3636, 3.231, 0.749), (-0.3606, 3.678, 0.4995), (-1.597, 4.829, 0.9293), (-1.244, 4.642, 0.6099), (-0.8226, 4.418, 0.4266), (-0.8668, 2.645, 1.81), (-1.291, 2.782, 2.062), (-1.641, 3.057, 2.313), (-2.103, 3.797, 2.24), (-2.171, 4.192, 1.923), (-2.083, 4.594, 1.618), (-1.024, 5.834, 2.234), (-1.39, 5.667, 1.919), (-1.673, 5.367, 1.616), (-1.718, 3.595, 2.999), (-1.436, 3.807, 3.37), (-1.068, 4.061, 3.618), (-0.4923, 2.601, 2.229), (-0.9872, 2.745, 2.559), (-1.414, 3.092, 2.828), (-0.05054, 2.781, 2.688), (-0.5422, 2.941, 3.084), (-1.029, 3.301, 3.324), (0.3402, 3.199, 3.022), (-0.09091, 3.389, 3.412), (-0.5819, 3.69, 3.62), (0.3956, 5.421, 1.288), (-0.03162, 5.767, 1.556), (-0.5265, 5.911, 1.886), (0.01004, 5.211, 0.7917), (-0.4766, 5.571, 1.031), (-0.9683, 5.731, 1.427), (-0.4369, 4.823, 0.495), (-0.9279, 5.123, 0.7028), (-1.359, 5.313, 1.094), (-1.963, 5.063, 1.992), (-1.651, 5.42, 2.379), (-1.19, 5.619, 2.728), (-2.101, 4.589, 2.434), (-1.788, 4.936, 2.887), (-1.28, 5.179, 3.215), (-1.988, 4.042, 2.789), (-1.679, 4.321, 3.237), (-1.215, 4.597, 3.525), (-0.9411, 3.871, 0.4976), (-1.465, 4.11, 0.7056), (-1.863, 4.362, 1.096), (-1.011, 3.285, 0.7969), (-1.582, 3.486, 1.037), (-1.989, 3.805, 1.432), (-0.9666, 2.85, 1.295), (-1.492, 3.01, 1.564), (-1.889, 3.34, 1.893), (0.9696, 4.471, 1.326), (0.66, 4.192, 0.8782), (0.1962, 3.915, 0.59), (1.082, 3.923, 1.682), (0.7688, 3.577, 1.228), (0.2613, 3.334, 0.9003), (0.9442, 3.449, 2.123), (0.6326, 3.092, 1.736), (0.1708, 2.894, 1.387), (-0.05225, 5.662, 2.821), (0.4736, 5.502, 2.551), (0.8699, 5.172, 2.222), (-0.008102, 5.228, 3.318), (0.5627, 5.026, 3.078), (0.9702, 4.708, 2.683), (-0.07771, 4.641, 3.618), (0.4462, 4.403, 3.41), (0.8444, 4.151, 3.019), (0.6113, 5.857, 0.8842), (0.5606, 3.824, 2.471), (2.588, 4.806, -0.3988), (2.537, 2.773, 1.188), (-1.046, 4.666, -0.694), (-1.097, 2.633, 0.893), (0.93, 3.616, -1.977), (0.8793, 1.582, -0.39), (2.261, 5.325, -0.09459), (1.791, 5.694, 0.2417), (1.224, 5.877, 0.5785), (0.5726, 5.561, 1.501), (0.5501, 5.092, 1.999), (0.546, 4.494, 2.333), (1.165, 3.503, 2.431), (1.729, 3.204, 2.185), (2.201, 2.952, 1.758), (2.853, 3.268, 0.8357), (2.971, 3.805, 0.4279), (2.879, 4.335, 0.003101), (1.493, 3.981, -1.842), (1.987, 4.321, -1.51), (2.363, 4.605, -1.014), (2.304, 2.232, 0.8386), (1.924, 1.831, 0.4333), (1.434, 1.608, 0.01055), (0.918, 1.878, -1.006), (0.9405, 2.347, -1.505), (0.9446, 2.945, -1.839), (-0.7108, 4.487, -1.264), (-0.2386, 4.236, -1.691), (0.326, 3.936, -1.937), (0.2668, 1.563, -0.0843), (-0.3007, 1.746, 0.2525), (-0.77, 2.114, 0.5888), (-1.389, 3.105, 0.4911), (-1.48, 3.634, 0.0663), (-1.362, 4.171, -0.3415), (0.05636, 5.832, 0.4837), (-0.4338, 5.608, 0.06091), (-0.8132, 5.207, -0.3443), (-0.8724, 2.834, 1.508), (-0.4959, 3.118, 2.005), (-0.002805, 3.459, 2.336), (0.7682, 1.504, 0.4765), (0.1056, 1.697, 0.9184), (-0.4664, 2.16, 1.278), (1.36, 1.745, 1.092), (0.7014, 1.959, 1.622), (0.04981, 2.441, 1.942), (1.883, 2.305, 1.538), (1.306, 2.559, 2.061), (0.6483, 2.961, 2.339), (1.957, 5.279, -0.7838), (1.385, 5.743, -0.4242), (0.7224, 5.935, 0.0177), (1.441, 4.998, -1.448), (0.7892, 5.481, -1.127), (0.1309, 5.695, -0.5975), (0.8424, 4.478, -1.845), (0.185, 4.881, -1.567), (-0.3922, 5.135, -1.044), (-1.201, 4.8, 0.1589), (-0.7837, 5.278, 0.6771), (-0.1654, 5.544, 1.145), (-1.385, 4.166, 0.7506), (-0.9662, 4.63, 1.358), (-0.2866, 4.955, 1.797), (-1.235, 3.433, 1.226), (-0.8204, 3.806, 1.826), (-0.1995, 4.176, 2.212), (0.1673, 3.204, -1.842), (-0.5341, 3.524, -1.563), (-1.067, 3.861, -1.04), (0.0741, 2.419, -1.441), (-0.6901, 2.689, -1.12), (-1.236, 3.115, -0.5904), (0.1332, 1.837, -0.7744), (-0.5708, 2.051, -0.4141), (-1.101, 2.493, 0.02711), (2.726, 4.007, -0.732), (2.311, 3.633, -1.332), (1.69, 3.263, -1.718), (2.876, 3.274, -0.2564), (2.457, 2.81, -0.864), (1.777, 2.484, -1.302), (2.692, 2.639, 0.3353), (2.274, 2.161, -0.1829), (1.656, 1.896, -0.6507), (1.357, 5.602, 1.269), (2.061, 5.388, 0.9083), (2.592, 4.946, 0.4671), (1.417, 5.02, 1.935), (2.181, 4.751, 1.614), (2.726, 4.324, 1.085), (1.323, 4.235, 2.336), (2.025, 3.916, 2.057), (2.558, 3.579, 1.534), (2.674, 5.824, 4.219), (2.636, 4.306, 5.404), (4.15, 5.04, 3.26), (4.112, 3.521, 4.446), (1.436, 4.935, 3.04), (1.398, 3.417, 4.225), (2.912, 4.151, 2.082), (2.874, 2.632, 3.267), (3.906, 5.428, 3.488), (3.555, 5.703, 3.739), (3.131, 5.839, 3.99), (2.645, 5.603, 4.679), (2.628, 5.253, 5.051), (2.625, 4.807, 5.301), (3.087, 4.067, 5.374), (3.509, 3.843, 5.19), (3.861, 3.655, 4.871), (4.348, 3.891, 4.182), (4.436, 4.292, 3.878), (4.368, 4.688, 3.561), (3.333, 4.423, 2.183), (3.701, 4.678, 2.43), (3.982, 4.89, 2.801), (3.938, 3.117, 4.184), (3.655, 2.818, 3.882), (3.288, 2.651, 3.566), (2.903, 2.853, 2.807), (2.92, 3.203, 2.434), (2.923, 3.65, 2.185), (1.686, 4.801, 2.614), (2.039, 4.614, 2.295), (2.461, 4.39, 2.112), (2.417, 2.617, 3.495), (1.993, 2.754, 3.747), (1.642, 3.029, 3.998), (1.18, 3.769, 3.925), (1.112, 4.164, 3.608), (1.2, 4.566, 3.303), (2.259, 5.806, 3.919), (1.893, 5.639, 3.604), (1.61, 5.339, 3.301), (1.566, 3.567, 4.685), (1.847, 3.779, 5.055), (2.215, 4.033, 5.303), (2.791, 2.573, 3.914), (2.296, 2.717, 4.244), (1.869, 3.064, 4.513), (3.233, 2.753, 4.374), (2.741, 2.913, 4.769), (2.254, 3.273, 5.009), (3.624, 3.171, 4.707), (3.192, 3.361, 5.098), (2.701, 3.662, 5.305), (3.679, 5.393, 2.973), (3.252, 5.739, 3.241), (2.757, 5.883, 3.571), (3.293, 5.183, 2.477), (2.807, 5.543, 2.716), (2.315, 5.703, 3.112), (2.846, 4.795, 2.18), (2.355, 5.095, 2.388), (1.924, 5.285, 2.779), (1.32, 5.035, 3.677), (1.632, 5.392, 4.064), (2.094, 5.591, 4.413), (1.183, 4.561, 4.119), (1.496, 4.908, 4.573), (2.003, 5.151, 4.9), (1.295, 4.014, 4.474), (1.605, 4.293, 4.922), (2.068, 4.569, 5.21), (2.342, 3.843, 2.183), (1.818, 4.082, 2.391), (1.42, 4.334, 2.781), (2.273, 3.257, 2.482), (1.702, 3.458, 2.722), (1.294, 3.777, 3.117), (2.317, 2.822, 2.98), (1.791, 2.982, 3.249), (1.395, 3.312, 3.578), (4.253, 4.443, 3.012), (3.943, 4.164, 2.563), (3.48, 3.887, 2.275), (4.365, 3.895, 3.367), (4.052, 3.549, 2.913), (3.545, 3.306, 2.585), (4.227, 3.421, 3.809), (3.916, 3.064, 3.422), (3.454, 2.866, 3.072), (3.231, 5.634, 4.506), (3.757, 5.474, 4.237), (4.153, 5.144, 3.907), (3.275, 5.2, 5.003), (3.846, 4.998, 4.764), (4.254, 4.68, 4.368), (3.206, 4.613, 5.303), (3.73, 4.375, 5.095), (4.128, 4.123, 4.704), (2.685, 3.927, 4.088), (2.631, 1.792, 5.755), (4.76, 2.824, 2.74), (4.707, 0.6883, 4.407), (0.9438, 2.677, 2.43), (0.8906, 0.5414, 4.097), (3.02, 1.573, 1.083), (2.966, -0.5622, 2.75), (4.417, 3.369, 3.06), (3.924, 3.756, 3.413), (3.328, 3.948, 3.767), (2.644, 3.617, 4.735), (2.62, 3.124, 5.259), (2.616, 2.496, 5.61), (3.266, 1.456, 5.712), (3.859, 1.141, 5.455), (4.355, 0.8766, 5.005), (5.039, 1.208, 4.037), (5.163, 1.773, 3.609), (5.067, 2.329, 3.162), (3.611, 1.957, 1.225), (4.129, 2.315, 1.573), (4.525, 2.613, 2.094), (4.463, 0.1203, 4.04), (4.064, -0.3009, 3.614), (3.549, -0.5358, 3.17), (3.007, -0.2514, 2.102), (3.031, 0.2411, 1.578), (3.035, 0.8691, 1.228), (1.296, 2.489, 1.832), (1.792, 2.225, 1.383), (2.385, 1.91, 1.125), (2.323, -0.583, 3.071), (1.727, -0.3909, 3.424), (1.234, -0.003981, 3.778), (0.5841, 1.037, 3.675), (0.4883, 1.593, 3.229), (0.6121, 2.157, 2.8), (2.102, 3.901, 3.667), (1.587, 3.666, 3.223), (1.188, 3.245, 2.797), (1.126, 0.7523, 4.743), (1.522, 1.051, 5.265), (2.04, 1.408, 5.613), (2.85, -0.6446, 3.66), (2.154, -0.4422, 4.124), (1.553, 0.04482, 4.502), (3.471, -0.3918, 4.306), (2.779, -0.1668, 4.862), (2.095, 0.3397, 5.199), (4.02, 0.1963, 4.774), (3.414, 0.4632, 5.324), (2.724, 0.8857, 5.616), (4.098, 3.32, 2.336), (3.497, 3.807, 2.714), (2.801, 4.01, 3.178), (3.556, 3.026, 1.638), (2.872, 3.532, 1.975), (2.18, 3.757, 2.532), (2.927, 2.48, 1.221), (2.237, 2.902, 1.513), (1.631, 3.169, 2.063), (0.7813, 2.817, 3.326), (1.22, 3.32, 3.87), (1.869, 3.599, 4.362), (0.5878, 2.151, 3.948), (1.028, 2.638, 4.586), (1.742, 2.98, 5.046), (0.7455, 1.381, 4.447), (1.181, 1.774, 5.077), (1.833, 2.162, 5.483), (2.218, 1.141, 1.225), (1.482, 1.477, 1.517), (0.9216, 1.831, 2.067), (2.121, 0.3164, 1.646), (1.318, 0.5997, 1.983), (0.7447, 1.048, 2.539), (2.183, -0.2948, 2.346), (1.443, -0.06956, 2.724), (0.8858, 0.3946, 3.188), (4.905, 1.984, 2.39), (4.47, 1.592, 1.76), (3.818, 1.203, 1.355), (5.063, 1.214, 2.89), (4.623, 0.727, 2.252), (3.909, 0.3853, 1.791), (4.87, 0.548, 3.511), (4.431, 0.04547, 2.967), (3.782, -0.2332, 2.476), (3.468, 3.66, 4.492), (4.208, 3.435, 4.113), (4.765, 2.971, 3.65), (3.531, 3.049, 5.192), (4.333, 2.766, 4.854), (4.906, 2.317, 4.298), (3.433, 2.224, 5.613), (4.169, 1.889, 5.32), (4.729, 1.534, 4.771)], [], [(97, 16, 3, 17), (88, 25, 7, 26), (79, 34, 5, 35), (70, 43, 1, 13), (61, 29, 4, 40), (52, 14, 1, 43), (34, 46, 41, 5), (46, 49, 42, 41), (49, 52, 43, 42), (7, 25, 44, 32), (32, 44, 45, 33), (33, 45, 46, 34), (25, 24, 47, 44), (44, 47, 48, 45), (45, 48, 49, 46), (24, 23, 50, 47), (47, 50, 51, 48), (48, 51, 52, 49), (23, 3, 16, 50), (50, 16, 15, 51), (51, 15, 14, 52), (10, 55, 38, 0), (55, 58, 39, 38), (58, 61, 40, 39), (2, 22, 53, 8), (8, 53, 54, 9), (9, 54, 55, 10), (22, 21, 56, 53), (53, 56, 57, 54), (54, 57, 58, 55), (21, 20, 59, 56), (56, 59, 60, 57), (57, 60, 61, 58), (20, 6, 31, 59), (59, 31, 30, 60), (60, 30, 29, 61), (38, 64, 11, 0), (64, 67, 12, 11), (67, 70, 13, 12), (4, 37, 62, 40), (40, 62, 63, 39), (39, 63, 64, 38), (37, 36, 65, 62), (62, 65, 66, 63), (63, 66, 67, 64), (36, 35, 68, 65), (65, 68, 69, 66), (66, 69, 70, 67), (35, 5, 41, 68), (68, 41, 42, 69), (69, 42, 43, 70), (29, 73, 37, 4), (73, 76, 36, 37), (76, 79, 35, 36), (6, 28, 71, 31), (31, 71, 72, 30), (30, 72, 73, 29), (28, 27, 74, 71), (71, 74, 75, 72), (72, 75, 76, 73), (27, 26, 77, 74), (74, 77, 78, 75), (75, 78, 79, 76), (26, 7, 32, 77), (77, 32, 33, 78), (78, 33, 34, 79), (20, 82, 28, 6), (82, 85, 27, 28), (85, 88, 26, 27), (2, 19, 80, 22), (22, 80, 81, 21), (21, 81, 82, 20), (19, 18, 83, 80), (80, 83, 84, 81), (81, 84, 85, 82), (18, 17, 86, 83), (83, 86, 87, 84), (84, 87, 88, 85), (17, 3, 23, 86), (86, 23, 24, 87), (87, 24, 25, 88), (8, 91, 19, 2), (91, 94, 18, 19), (94, 97, 17, 18), (0, 11, 89, 10), (10, 89, 90, 9), (9, 90, 91, 8), (11, 12, 92, 89), (89, 92, 93, 90), (90, 93, 94, 91), (12, 13, 95, 92), (92, 95, 96, 93), (93, 96, 97, 94), (13, 1, 14, 95), (95, 14, 15, 96), (96, 15, 16, 97), (195, 114, 101, 115), (186, 123, 105, 124), (177, 132, 103, 133), (168, 141, 99, 111), (159, 127, 102, 138), (150, 112, 99, 141), (132, 144, 139, 103), (144, 147, 140, 139), (147, 150, 141, 140), (105, 123, 142, 130), (130, 142, 143, 131), (131, 143, 144, 132), (123, 122, 145, 142), (142, 145, 146, 143), (143, 146, 147, 144), (122, 121, 148, 145), (145, 148, 149, 146), (146, 149, 150, 147), (121, 101, 114, 148), (148, 114, 113, 149), (149, 113, 112, 150), (108, 153, 136, 98), (153, 156, 137, 136), (156, 159, 138, 137), (100, 120, 151, 106), (106, 151, 152, 107), (107, 152, 153, 108), (120, 119, 154, 151), (151, 154, 155, 152), (152, 155, 156, 153), (119, 118, 157, 154), (154, 157, 158, 155), (155, 158, 159, 156), (118, 104, 129, 157), (157, 129, 128, 158), (158, 128, 127, 159), (136, 162, 109, 98), (162, 165, 110, 109), (165, 168, 111, 110), (102, 135, 160, 138), (138, 160, 161, 137), (137, 161, 162, 136), (135, 134, 163, 160), (160, 163, 164, 161), (161, 164, 165, 162), (134, 133, 166, 163), (163, 166, 167, 164), (164, 167, 168, 165), (133, 103, 139, 166), (166, 139, 140, 167), (167, 140, 141, 168), (127, 171, 135, 102), (171, 174, 134, 135), (174, 177, 133, 134), (104, 126, 169, 129), (129, 169, 170, 128), (128, 170, 171, 127), (126, 125, 172, 169), (169, 172, 173, 170), (170, 173, 174, 171), (125, 124, 175, 172), (172, 175, 176, 173), (173, 176, 177, 174), (124, 105, 130, 175), (175, 130, 131, 176), (176, 131, 132, 177), (118, 180, 126, 104), (180, 183, 125, 126), (183, 186, 124, 125), (100, 117, 178, 120), (120, 178, 179, 119), (119, 179, 180, 118), (117, 116, 181, 178), (178, 181, 182, 179), (179, 182, 183, 180), (116, 115, 184, 181), (181, 184, 185, 182), (182, 185, 186, 183), (115, 101, 121, 184), (184, 121, 122, 185), (185, 122, 123, 186), (106, 189, 117, 100), (189, 192, 116, 117), (192, 195, 115, 116), (98, 109, 187, 108), (108, 187, 188, 107), (107, 188, 189, 106), (109, 110, 190, 187), (187, 190, 191, 188), (188, 191, 192, 189), (110, 111, 193, 190), (190, 193, 194, 191), (191, 194, 195, 192), (111, 99, 112, 193), (193, 112, 113, 194), (194, 113, 114, 195), (293, 212, 199, 213), (284, 221, 203, 222), (275, 230, 201, 231), (266, 239, 197, 209), (257, 225, 200, 236), (248, 210, 197, 239), (230, 242, 237, 201), (242, 245, 238, 237), (245, 248, 239, 238), (203, 221, 240, 228), (228, 240, 241, 229), (229, 241, 242, 230), (221, 220, 243, 240), (240, 243, 244, 241), (241, 244, 245, 242), (220, 219, 246, 243), (243, 246, 247, 244), (244, 247, 248, 245), (219, 199, 212, 246), (246, 212, 211, 247), (247, 211, 210, 248), (206, 251, 234, 196), (251, 254, 235, 234), (254, 257, 236, 235), (198, 218, 249, 204), (204, 249, 250, 205), (205, 250, 251, 206), (218, 217, 252, 249), (249, 252, 253, 250), (250, 253, 254, 251), (217, 216, 255, 252), (252, 255, 256, 253), (253, 256, 257, 254), (216, 202, 227, 255), (255, 227, 226, 256), (256, 226, 225, 257), (234, 260, 207, 196), (260, 263, 208, 207), (263, 266, 209, 208), (200, 233, 258, 236), (236, 258, 259, 235), (235, 259, 260, 234), (233, 232, 261, 258), (258, 261, 262, 259), (259, 262, 263, 260), (232, 231, 264, 261), (261, 264, 265, 262), (262, 265, 266, 263), (231, 201, 237, 264), (264, 237, 238, 265), (265, 238, 239, 266), (225, 269, 233, 200), (269, 272, 232, 233), (272, 275, 231, 232), (202, 224, 267, 227), (227, 267, 268, 226), (226, 268, 269, 225), (224, 223, 270, 267), (267, 270, 271, 268), (268, 271, 272, 269), (223, 222, 273, 270), (270, 273, 274, 271), (271, 274, 275, 272), (222, 203, 228, 273), (273, 228, 229, 274), (274, 229, 230, 275), (216, 278, 224, 202), (278, 281, 223, 224), (281, 284, 222, 223), (198, 215, 276, 218), (218, 276, 277, 217), (217, 277, 278, 216), (215, 214, 279, 276), (276, 279, 280, 277), (277, 280, 281, 278), (214, 213, 282, 279), (279, 282, 283, 280), (280, 283, 284, 281), (213, 199, 219, 282), (282, 219, 220, 283), (283, 220, 221, 284), (204, 287, 215, 198), (287, 290, 214, 215), (290, 293, 213, 214), (196, 207, 285, 206), (206, 285, 286, 205), (205, 286, 287, 204), (207, 208, 288, 285), (285, 288, 289, 286), (286, 289, 290, 287), (208, 209, 291, 288), (288, 291, 292, 289), (289, 292, 293, 290), (209, 197, 210, 291), (291, 210, 211, 292), (292, 211, 212, 293), (391, 310, 297, 311), (382, 319, 301, 320), (373, 328, 299, 329), (364, 337, 295, 307), (355, 323, 298, 334), (346, 308, 295, 337), (328, 340, 335, 299), (340, 343, 336, 335), (343, 346, 337, 336), (301, 319, 338, 326), (326, 338, 339, 327), (327, 339, 340, 328), (319, 318, 341, 338), (338, 341, 342, 339), (339, 342, 343, 340), (318, 317, 344, 341), (341, 344, 345, 342), (342, 345, 346, 343), (317, 297, 310, 344), (344, 310, 309, 345), (345, 309, 308, 346), (304, 349, 332, 294), (349, 352, 333, 332), (352, 355, 334, 333), (296, 316, 347, 302), (302, 347, 348, 303), (303, 348, 349, 304), (316, 315, 350, 347), (347, 350, 351, 348), (348, 351, 352, 349), (315, 314, 353, 350), (350, 353, 354, 351), (351, 354, 355, 352), (314, 300, 325, 353), (353, 325, 324, 354), (354, 324, 323, 355), (332, 358, 305, 294), (358, 361, 306, 305), (361, 364, 307, 306), (298, 331, 356, 334), (334, 356, 357, 333), (333, 357, 358, 332), (331, 330, 359, 356), (356, 359, 360, 357), (357, 360, 361, 358), (330, 329, 362, 359), (359, 362, 363, 360), (360, 363, 364, 361), (329, 299, 335, 362), (362, 335, 336, 363), (363, 336, 337, 364), (323, 367, 331, 298), (367, 370, 330, 331), (370, 373, 329, 330), (300, 322, 365, 325), (325, 365, 366, 324), (324, 366, 367, 323), (322, 321, 368, 365), (365, 368, 369, 366), (366, 369, 370, 367), (321, 320, 371, 368), (368, 371, 372, 369), (369, 372, 373, 370), (320, 301, 326, 371), (371, 326, 327, 372), (372, 327, 328, 373), (314, 376, 322, 300), (376, 379, 321, 322), (379, 382, 320, 321), (296, 313, 374, 316), (316, 374, 375, 315), (315, 375, 376, 314), (313, 312, 377, 374), (374, 377, 378, 375), (375, 378, 379, 376), (312, 311, 380, 377), (377, 380, 381, 378), (378, 381, 382, 379), (311, 297, 317, 380), (380, 317, 318, 381), (381, 318, 319, 382), (302, 385, 313, 296), (385, 388, 312, 313), (388, 391, 311, 312), (294, 305, 383, 304), (304, 383, 384, 303), (303, 384, 385, 302), (305, 306, 386, 383), (383, 386, 387, 384), (384, 387, 388, 385), (306, 307, 389, 386), (386, 389, 390, 387), (387, 390, 391, 388), (307, 295, 308, 389), (389, 308, 309, 390), (390, 309, 310, 391), (489, 408, 395, 409), (480, 417, 399, 418), (471, 426, 397, 427), (462, 435, 393, 405), (453, 421, 396, 432), (444, 406, 393, 435), (426, 438, 433, 397), (438, 441, 434, 433), (441, 444, 435, 434), (399, 417, 436, 424), (424, 436, 437, 425), (425, 437, 438, 426), (417, 416, 439, 436), (436, 439, 440, 437), (437, 440, 441, 438), (416, 415, 442, 439), (439, 442, 443, 440), (440, 443, 444, 441), (415, 395, 408, 442), (442, 408, 407, 443), (443, 407, 406, 444), (402, 447, 430, 392), (447, 450, 431, 430), (450, 453, 432, 431), (394, 414, 445, 400), (400, 445, 446, 401), (401, 446, 447, 402), (414, 413, 448, 445), (445, 448, 449, 446), (446, 449, 450, 447), (413, 412, 451, 448), (448, 451, 452, 449), (449, 452, 453, 450), (412, 398, 423, 451), (451, 423, 422, 452), (452, 422, 421, 453), (430, 456, 403, 392), (456, 459, 404, 403), (459, 462, 405, 404), (396, 429, 454, 432), (432, 454, 455, 431), (431, 455, 456, 430), (429, 428, 457, 454), (454, 457, 458, 455), (455, 458, 459, 456), (428, 427, 460, 457), (457, 460, 461, 458), (458, 461, 462, 459), (427, 397, 433, 460), (460, 433, 434, 461), (461, 434, 435, 462), (421, 465, 429, 396), (465, 468, 428, 429), (468, 471, 427, 428), (398, 420, 463, 423), (423, 463, 464, 422), (422, 464, 465, 421), (420, 419, 466, 463), (463, 466, 467, 464), (464, 467, 468, 465), (419, 418, 469, 466), (466, 469, 470, 467), (467, 470, 471, 468), (418, 399, 424, 469), (469, 424, 425, 470), (470, 425, 426, 471), (412, 474, 420, 398), (474, 477, 419, 420), (477, 480, 418, 419), (394, 411, 472, 414), (414, 472, 473, 413), (413, 473, 474, 412), (411, 410, 475, 472), (472, 475, 476, 473), (473, 476, 477, 474), (410, 409, 478, 475), (475, 478, 479, 476), (476, 479, 480, 477), (409, 395, 415, 478), (478, 415, 416, 479), (479, 416, 417, 480), (400, 483, 411, 394), (483, 486, 410, 411), (486, 489, 409, 410), (392, 403, 481, 402), (402, 481, 482, 401), (401, 482, 483, 400), (403, 404, 484, 481), (481, 484, 485, 482), (482, 485, 486, 483), (404, 405, 487, 484), (484, 487, 488, 485), (485, 488, 489, 486), (405, 393, 406, 487), (487, 406, 407, 488), (488, 407, 408, 489), (587, 506, 493, 507), (578, 515, 497, 516), (569, 524, 495, 525), (560, 533, 491, 503), (551, 519, 494, 530), (542, 504, 491, 533), (524, 536, 531, 495), (536, 539, 532, 531), (539, 542, 533, 532), (497, 515, 534, 522), (522, 534, 535, 523), (523, 535, 536, 524), (515, 514, 537, 534), (534, 537, 538, 535), (535, 538, 539, 536), (514, 513, 540, 537), (537, 540, 541, 538), (538, 541, 542, 539), (513, 493, 506, 540), (540, 506, 505, 541), (541, 505, 504, 542), (500, 545, 528, 490), (545, 548, 529, 528), (548, 551, 530, 529), (492, 512, 543, 498), (498, 543, 544, 499), (499, 544, 545, 500), (512, 511, 546, 543), (543, 546, 547, 544), (544, 547, 548, 545), (511, 510, 549, 546), (546, 549, 550, 547), (547, 550, 551, 548), (510, 496, 521, 549), (549, 521, 520, 550), (550, 520, 519, 551), (528, 554, 501, 490), (554, 557, 502, 501), (557, 560, 503, 502), (494, 527, 552, 530), (530, 552, 553, 529), (529, 553, 554, 528), (527, 526, 555, 552), (552, 555, 556, 553), (553, 556, 557, 554), (526, 525, 558, 555), (555, 558, 559, 556), (556, 559, 560, 557), (525, 495, 531, 558), (558, 531, 532, 559), (559, 532, 533, 560), (519, 563, 527, 494), (563, 566, 526, 527), (566, 569, 525, 526), (496, 518, 561, 521), (521, 561, 562, 520), (520, 562, 563, 519), (518, 517, 564, 561), (561, 564, 565, 562), (562, 565, 566, 563), (517, 516, 567, 564), (564, 567, 568, 565), (565, 568, 569, 566), (516, 497, 522, 567), (567, 522, 523, 568), (568, 523, 524, 569), (510, 572, 518, 496), (572, 575, 517, 518), (575, 578, 516, 517), (492, 509, 570, 512), (512, 570, 571, 511), (511, 571, 572, 510), (509, 508, 573, 570), (570, 573, 574, 571), (571, 574, 575, 572), (508, 507, 576, 573), (573, 576, 577, 574), (574, 577, 578, 575), (507, 493, 513, 576), (576, 513, 514, 577), (577, 514, 515, 578), (498, 581, 509, 492), (581, 584, 508, 509), (584, 587, 507, 508), (490, 501, 579, 500), (500, 579, 580, 499), (499, 580, 581, 498), (501, 502, 582, 579), (579, 582, 583, 580), (580, 583, 584, 581), (502, 503, 585, 582), (582, 585, 586, 583), (583, 586, 587, 584), (503, 491, 504, 585), (585, 504, 505, 586), (586, 505, 506, 587), (685, 604, 591, 605), (676, 613, 595, 614), (667, 622, 593, 623), (658, 631, 589, 601), (649, 617, 592, 628), (640, 602, 589, 631), (622, 634, 629, 593), (634, 637, 630, 629), (637, 640, 631, 630), (595, 613, 632, 620), (620, 632, 633, 621), (621, 633, 634, 622), (613, 612, 635, 632), (632, 635, 636, 633), (633, 636, 637, 634), (612, 611, 638, 635), (635, 638, 639, 636), (636, 639, 640, 637), (611, 591, 604, 638), (638, 604, 603, 639), (639, 603, 602, 640), (598, 643, 626, 588), (643, 646, 627, 626), (646, 649, 628, 627), (590, 610, 641, 596), (596, 641, 642, 597), (597, 642, 643, 598), (610, 609, 644, 641), (641, 644, 645, 642), (642, 645, 646, 643), (609, 608, 647, 644), (644, 647, 648, 645), (645, 648, 649, 646), (608, 594, 619, 647), (647, 619, 618, 648), (648, 618, 617, 649), (626, 652, 599, 588), (652, 655, 600, 599), (655, 658, 601, 600), (592, 625, 650, 628), (628, 650, 651, 627), (627, 651, 652, 626), (625, 624, 653, 650), (650, 653, 654, 651), (651, 654, 655, 652), (624, 623, 656, 653), (653, 656, 657, 654), (654, 657, 658, 655), (623, 593, 629, 656), (656, 629, 630, 657), (657, 630, 631, 658), (617, 661, 625, 592), (661, 664, 624, 625), (664, 667, 623, 624), (594, 616, 659, 619), (619, 659, 660, 618), (618, 660, 661, 617), (616, 615, 662, 659), (659, 662, 663, 660), (660, 663, 664, 661), (615, 614, 665, 662), (662, 665, 666, 663), (663, 666, 667, 664), (614, 595, 620, 665), (665, 620, 621, 666), (666, 621, 622, 667), (608, 670, 616, 594), (670, 673, 615, 616), (673, 676, 614, 615), (590, 607, 668, 610), (610, 668, 669, 609), (609, 669, 670, 608), (607, 606, 671, 668), (668, 671, 672, 669), (669, 672, 673, 670), (606, 605, 674, 671), (671, 674, 675, 672), (672, 675, 676, 673), (605, 591, 611, 674), (674, 611, 612, 675), (675, 612, 613, 676), (596, 679, 607, 590), (679, 682, 606, 607), (682, 685, 605, 606), (588, 599, 677, 598), (598, 677, 678, 597), (597, 678, 679, 596), (599, 600, 680, 677), (677, 680, 681, 678), (678, 681, 682, 679), (600, 601, 683, 680), (680, 683, 684, 681), (681, 684, 685, 682), (601, 589, 602, 683), (683, 602, 603, 684), (684, 603, 604, 685), (783, 702, 689, 703), (774, 711, 693, 712), (765, 720, 691, 721), (756, 729, 687, 699), (747, 715, 690, 726), (738, 700, 687, 729), (720, 732, 727, 691), (732, 735, 728, 727), (735, 738, 729, 728), (693, 711, 730, 718), (718, 730, 731, 719), (719, 731, 732, 720), (711, 710, 733, 730), (730, 733, 734, 731), (731, 734, 735, 732), (710, 709, 736, 733), (733, 736, 737, 734), (734, 737, 738, 735), (709, 689, 702, 736), (736, 702, 701, 737), (737, 701, 700, 738), (696, 741, 724, 686), (741, 744, 725, 724), (744, 747, 726, 725), (688, 708, 739, 694), (694, 739, 740, 695), (695, 740, 741, 696), (708, 707, 742, 739), (739, 742, 743, 740), (740, 743, 744, 741), (707, 706, 745, 742), (742, 745, 746, 743), (743, 746, 747, 744), (706, 692, 717, 745), (745, 717, 716, 746), (746, 716, 715, 747), (724, 750, 697, 686), (750, 753, 698, 697), (753, 756, 699, 698), (690, 723, 748, 726), (726, 748, 749, 725), (725, 749, 750, 724), (723, 722, 751, 748), (748, 751, 752, 749), (749, 752, 753, 750), (722, 721, 754, 751), (751, 754, 755, 752), (752, 755, 756, 753), (721, 691, 727, 754), (754, 727, 728, 755), (755, 728, 729, 756), (715, 759, 723, 690), (759, 762, 722, 723), (762, 765, 721, 722), (692, 714, 757, 717), (717, 757, 758, 716), (716, 758, 759, 715), (714, 713, 760, 757), (757, 760, 761, 758), (758, 761, 762, 759), (713, 712, 763, 760), (760, 763, 764, 761), (761, 764, 765, 762), (712, 693, 718, 763), (763, 718, 719, 764), (764, 719, 720, 765), (706, 768, 714, 692), (768, 771, 713, 714), (771, 774, 712, 713), (688, 705, 766, 708), (708, 766, 767, 707), (707, 767, 768, 706), (705, 704, 769, 766), (766, 769, 770, 767), (767, 770, 771, 768), (704, 703, 772, 769), (769, 772, 773, 770), (770, 773, 774, 771), (703, 689, 709, 772), (772, 709, 710, 773), (773, 710, 711, 774), (694, 777, 705, 688), (777, 780, 704, 705), (780, 783, 703, 704), (686, 697, 775, 696), (696, 775, 776, 695), (695, 776, 777, 694), (697, 698, 778, 775), (775, 778, 779, 776), (776, 779, 780, 777), (698, 699, 781, 778), (778, 781, 782, 779), (779, 782, 783, 780), (699, 687, 700, 781), (781, 700, 701, 782), (782, 701, 702, 783), (881, 800, 787, 801), (872, 809, 791, 810), (863, 818, 789, 819), (854, 827, 785, 797), (845, 813, 788, 824), (836, 798, 785, 827), (818, 830, 825, 789), (830, 833, 826, 825), (833, 836, 827, 826), (791, 809, 828, 816), (816, 828, 829, 817), (817, 829, 830, 818), (809, 808, 831, 828), (828, 831, 832, 829), (829, 832, 833, 830), (808, 807, 834, 831), (831, 834, 835, 832), (832, 835, 836, 833), (807, 787, 800, 834), (834, 800, 799, 835), (835, 799, 798, 836), (794, 839, 822, 784), (839, 842, 823, 822), (842, 845, 824, 823), (786, 806, 837, 792), (792, 837, 838, 793), (793, 838, 839, 794), (806, 805, 840, 837), (837, 840, 841, 838), (838, 841, 842, 839), (805, 804, 843, 840), (840, 843, 844, 841), (841, 844, 845, 842), (804, 790, 815, 843), (843, 815, 814, 844), (844, 814, 813, 845), (822, 848, 795, 784), (848, 851, 796, 795), (851, 854, 797, 796), (788, 821, 846, 824), (824, 846, 847, 823), (823, 847, 848, 822), (821, 820, 849, 846), (846, 849, 850, 847), (847, 850, 851, 848), (820, 819, 852, 849), (849, 852, 853, 850), (850, 853, 854, 851), (819, 789, 825, 852), (852, 825, 826, 853), (853, 826, 827, 854), (813, 857, 821, 788), (857, 860, 820, 821), (860, 863, 819, 820), (790, 812, 855, 815), (815, 855, 856, 814), (814, 856, 857, 813), (812, 811, 858, 855), (855, 858, 859, 856), (856, 859, 860, 857), (811, 810, 861, 858), (858, 861, 862, 859), (859, 862, 863, 860), (810, 791, 816, 861), (861, 816, 817, 862), (862, 817, 818, 863), (804, 866, 812, 790), (866, 869, 811, 812), (869, 872, 810, 811), (786, 803, 864, 806), (806, 864, 865, 805), (805, 865, 866, 804), (803, 802, 867, 864), (864, 867, 868, 865), (865, 868, 869, 866), (802, 801, 870, 867), (867, 870, 871, 868), (868, 871, 872, 869), (801, 787, 807, 870), (870, 807, 808, 871), (871, 808, 809, 872), (792, 875, 803, 786), (875, 878, 802, 803), (878, 881, 801, 802), (784, 795, 873, 794), (794, 873, 874, 793), (793, 874, 875, 792), (795, 796, 876, 873), (873, 876, 877, 874), (874, 877, 878, 875), (796, 797, 879, 876), (876, 879, 880, 877), (877, 880, 881, 878), (797, 785, 798, 879), (879, 798, 799, 880), (880, 799, 800, 881), (979, 898, 885, 899), (970, 907, 889, 908), (961, 916, 887, 917), (952, 925, 883, 895), (943, 911, 886, 922), (934, 896, 883, 925), (916, 928, 923, 887), (928, 931, 924, 923), (931, 934, 925, 924), (889, 907, 926, 914), (914, 926, 927, 915), (915, 927, 928, 916), (907, 906, 929, 926), (926, 929, 930, 927), (927, 930, 931, 928), (906, 905, 932, 929), (929, 932, 933, 930), (930, 933, 934, 931), (905, 885, 898, 932), (932, 898, 897, 933), (933, 897, 896, 934), (892, 937, 920, 882), (937, 940, 921, 920), (940, 943, 922, 921), (884, 904, 935, 890), (890, 935, 936, 891), (891, 936, 937, 892), (904, 903, 938, 935), (935, 938, 939, 936), (936, 939, 940, 937), (903, 902, 941, 938), (938, 941, 942, 939), (939, 942, 943, 940), (902, 888, 913, 941), (941, 913, 912, 942), (942, 912, 911, 943), (920, 946, 893, 882), (946, 949, 894, 893), (949, 952, 895, 894), (886, 919, 944, 922), (922, 944, 945, 921), (921, 945, 946, 920), (919, 918, 947, 944), (944, 947, 948, 945), (945, 948, 949, 946), (918, 917, 950, 947), (947, 950, 951, 948), (948, 951, 952, 949), (917, 887, 923, 950), (950, 923, 924, 951), (951, 924, 925, 952), (911, 955, 919, 886), (955, 958, 918, 919), (958, 961, 917, 918), (888, 910, 953, 913), (913, 953, 954, 912), (912, 954, 955, 911), (910, 909, 956, 953), (953, 956, 957, 954), (954, 957, 958, 955), (909, 908, 959, 956), (956, 959, 960, 957), (957, 960, 961, 958), (908, 889, 914, 959), (959, 914, 915, 960), (960, 915, 916, 961), (902, 964, 910, 888), (964, 967, 909, 910), (967, 970, 908, 909), (884, 901, 962, 904), (904, 962, 963, 903), (903, 963, 964, 902), (901, 900, 965, 962), (962, 965, 966, 963), (963, 966, 967, 964), (900, 899, 968, 965), (965, 968, 969, 966), (966, 969, 970, 967), (899, 885, 905, 968), (968, 905, 906, 969), (969, 906, 907, 970), (890, 973, 901, 884), (973, 976, 900, 901), (976, 979, 899, 900), (882, 893, 971, 892), (892, 971, 972, 891), (891, 972, 973, 890), (893, 894, 974, 971), (971, 974, 975, 972), (972, 975, 976, 973), (894, 895, 977, 974), (974, 977, 978, 975), (975, 978, 979, 976), (895, 883, 896, 977), (977, 896, 897, 978), (978, 897, 898, 979), (1077, 996, 983, 997), (1068, 1005, 987, 1006), (1059, 1014, 985, 1015), (1050, 1023, 981, 993), (1041, 1009, 984, 1020), (1032, 994, 981, 1023), (1014, 1026, 1021, 985), (1026, 1029, 1022, 1021), (1029, 1032, 1023, 1022), (987, 1005, 1024, 1012), (1012, 1024, 1025, 1013), (1013, 1025, 1026, 1014), (1005, 1004, 1027, 1024), (1024, 1027, 1028, 1025), (1025, 1028, 1029, 1026), (1004, 1003, 1030, 1027), (1027, 1030, 1031, 1028), (1028, 1031, 1032, 1029), (1003, 983, 996, 1030), (1030, 996, 995, 1031), (1031, 995, 994, 1032), (990, 1035, 1018, 980), (1035, 1038, 1019, 1018), (1038, 1041, 1020, 1019), (982, 1002, 1033, 988), (988, 1033, 1034, 989), (989, 1034, 1035, 990), (1002, 1001, 1036, 1033), (1033, 1036, 1037, 1034), (1034, 1037, 1038, 1035), (1001, 1000, 1039, 1036), (1036, 1039, 1040, 1037), (1037, 1040, 1041, 1038), (1000, 986, 1011, 1039), (1039, 1011, 1010, 1040), (1040, 1010, 1009, 1041), (1018, 1044, 991, 980), (1044, 1047, 992, 991), (1047, 1050, 993, 992), (984, 1017, 1042, 1020), (1020, 1042, 1043, 1019), (1019, 1043, 1044, 1018), (1017, 1016, 1045, 1042), (1042, 1045, 1046, 1043), (1043, 1046, 1047, 1044), (1016, 1015, 1048, 1045), (1045, 1048, 1049, 1046), (1046, 1049, 1050, 1047), (1015, 985, 1021, 1048), (1048, 1021, 1022, 1049), (1049, 1022, 1023, 1050), (1009, 1053, 1017, 984), (1053, 1056, 1016, 1017), (1056, 1059, 1015, 1016), (986, 1008, 1051, 1011), (1011, 1051, 1052, 1010), (1010, 1052, 1053, 1009), (1008, 1007, 1054, 1051), (1051, 1054, 1055, 1052), (1052, 1055, 1056, 1053), (1007, 1006, 1057, 1054), (1054, 1057, 1058, 1055), (1055, 1058, 1059, 1056), (1006, 987, 1012, 1057), (1057, 1012, 1013, 1058), (1058, 1013, 1014, 1059), (1000, 1062, 1008, 986), (1062, 1065, 1007, 1008), (1065, 1068, 1006, 1007), (982, 999, 1060, 1002), (1002, 1060, 1061, 1001), (1001, 1061, 1062, 1000), (999, 998, 1063, 1060), (1060, 1063, 1064, 1061), (1061, 1064, 1065, 1062), (998, 997, 1066, 1063), (1063, 1066, 1067, 1064), (1064, 1067, 1068, 1065), (997, 983, 1003, 1066), (1066, 1003, 1004, 1067), (1067, 1004, 1005, 1068), (988, 1071, 999, 982), (1071, 1074, 998, 999), (1074, 1077, 997, 998), (980, 991, 1069, 990), (990, 1069, 1070, 989), (989, 1070, 1071, 988), (991, 992, 1072, 1069), (1069, 1072, 1073, 1070), (1070, 1073, 1074, 1071), (992, 993, 1075, 1072), (1072, 1075, 1076, 1073), (1073, 1076, 1077, 1074), (993, 981, 994, 1075), (1075, 994, 995, 1076), (1076, 995, 996, 1077), (1175, 1094, 1081, 1095), (1166, 1103, 1085, 1104), (1157, 1112, 1083, 1113), (1148, 1121, 1079, 1091), (1139, 1107, 1082, 1118), (1130, 1092, 1079, 1121), (1112, 1124, 1119, 1083), (1124, 1127, 1120, 1119), (1127, 1130, 1121, 1120), (1085, 1103, 1122, 1110), (1110, 1122, 1123, 1111), (1111, 1123, 1124, 1112), (1103, 1102, 1125, 1122), (1122, 1125, 1126, 1123), (1123, 1126, 1127, 1124), (1102, 1101, 1128, 1125), (1125, 1128, 1129, 1126), (1126, 1129, 1130, 1127), (1101, 1081, 1094, 1128), (1128, 1094, 1093, 1129), (1129, 1093, 1092, 1130), (1088, 1133, 1116, 1078), (1133, 1136, 1117, 1116), (1136, 1139, 1118, 1117), (1080, 1100, 1131, 1086), (1086, 1131, 1132, 1087), (1087, 1132, 1133, 1088), (1100, 1099, 1134, 1131), (1131, 1134, 1135, 1132), (1132, 1135, 1136, 1133), (1099, 1098, 1137, 1134), (1134, 1137, 1138, 1135), (1135, 1138, 1139, 1136), (1098, 1084, 1109, 1137), (1137, 1109, 1108, 1138), (1138, 1108, 1107, 1139), (1116, 1142, 1089, 1078), (1142, 1145, 1090, 1089), (1145, 1148, 1091, 1090), (1082, 1115, 1140, 1118), (1118, 1140, 1141, 1117), (1117, 1141, 1142, 1116), (1115, 1114, 1143, 1140), (1140, 1143, 1144, 1141), (1141, 1144, 1145, 1142), (1114, 1113, 1146, 1143), (1143, 1146, 1147, 1144), (1144, 1147, 1148, 1145), (1113, 1083, 1119, 1146), (1146, 1119, 1120, 1147), (1147, 1120, 1121, 1148), (1107, 1151, 1115, 1082), (1151, 1154, 1114, 1115), (1154, 1157, 1113, 1114), (1084, 1106, 1149, 1109), (1109, 1149, 1150, 1108), (1108, 1150, 1151, 1107), (1106, 1105, 1152, 1149), (1149, 1152, 1153, 1150), (1150, 1153, 1154, 1151), (1105, 1104, 1155, 1152), (1152, 1155, 1156, 1153), (1153, 1156, 1157, 1154), (1104, 1085, 1110, 1155), (1155, 1110, 1111, 1156), (1156, 1111, 1112, 1157), (1098, 1160, 1106, 1084), (1160, 1163, 1105, 1106), (1163, 1166, 1104, 1105), (1080, 1097, 1158, 1100), (1100, 1158, 1159, 1099), (1099, 1159, 1160, 1098), (1097, 1096, 1161, 1158), (1158, 1161, 1162, 1159), (1159, 1162, 1163, 1160), (1096, 1095, 1164, 1161), (1161, 1164, 1165, 1162), (1162, 1165, 1166, 1163), (1095, 1081, 1101, 1164), (1164, 1101, 1102, 1165), (1165, 1102, 1103, 1166), (1086, 1169, 1097, 1080), (1169, 1172, 1096, 1097), (1172, 1175, 1095, 1096), (1078, 1089, 1167, 1088), (1088, 1167, 1168, 1087), (1087, 1168, 1169, 1086), (1089, 1090, 1170, 1167), (1167, 1170, 1171, 1168), (1168, 1171, 1172, 1169), (1090, 1091, 1173, 1170), (1170, 1173, 1174, 1171), (1171, 1174, 1175, 1172), (1091, 1079, 1092, 1173), (1173, 1092, 1093, 1174), (1174, 1093, 1094, 1175), (1273, 1192, 1179, 1193), (1264, 1201, 1183, 1202), (1255, 1210, 1181, 1211), (1246, 1219, 1177, 1189), (1237, 1205, 1180, 1216), (1228, 1190, 1177, 1219), (1210, 1222, 1217, 1181), (1222, 1225, 1218, 1217), (1225, 1228, 1219, 1218), (1183, 1201, 1220, 1208), (1208, 1220, 1221, 1209), (1209, 1221, 1222, 1210), (1201, 1200, 1223, 1220), (1220, 1223, 1224, 1221), (1221, 1224, 1225, 1222), (1200, 1199, 1226, 1223), (1223, 1226, 1227, 1224), (1224, 1227, 1228, 1225), (1199, 1179, 1192, 1226), (1226, 1192, 1191, 1227), (1227, 1191, 1190, 1228), (1186, 1231, 1214, 1176), (1231, 1234, 1215, 1214), (1234, 1237, 1216, 1215), (1178, 1198, 1229, 1184), (1184, 1229, 1230, 1185), (1185, 1230, 1231, 1186), (1198, 1197, 1232, 1229), (1229, 1232, 1233, 1230), (1230, 1233, 1234, 1231), (1197, 1196, 1235, 1232), (1232, 1235, 1236, 1233), (1233, 1236, 1237, 1234), (1196, 1182, 1207, 1235), (1235, 1207, 1206, 1236), (1236, 1206, 1205, 1237), (1214, 1240, 1187, 1176), (1240, 1243, 1188, 1187), (1243, 1246, 1189, 1188), (1180, 1213, 1238, 1216), (1216, 1238, 1239, 1215), (1215, 1239, 1240, 1214), (1213, 1212, 1241, 1238), (1238, 1241, 1242, 1239), (1239, 1242, 1243, 1240), (1212, 1211, 1244, 1241), (1241, 1244, 1245, 1242), (1242, 1245, 1246, 1243), (1211, 1181, 1217, 1244), (1244, 1217, 1218, 1245), (1245, 1218, 1219, 1246), (1205, 1249, 1213, 1180), (1249, 1252, 1212, 1213), (1252, 1255, 1211, 1212), (1182, 1204, 1247, 1207), (1207, 1247, 1248, 1206), (1206, 1248, 1249, 1205), (1204, 1203, 1250, 1247), (1247, 1250, 1251, 1248), (1248, 1251, 1252, 1249), (1203, 1202, 1253, 1250), (1250, 1253, 1254, 1251), (1251, 1254, 1255, 1252), (1202, 1183, 1208, 1253), (1253, 1208, 1209, 1254), (1254, 1209, 1210, 1255), (1196, 1258, 1204, 1182), (1258, 1261, 1203, 1204), (1261, 1264, 1202, 1203), (1178, 1195, 1256, 1198), (1198, 1256, 1257, 1197), (1197, 1257, 1258, 1196), (1195, 1194, 1259, 1256), (1256, 1259, 1260, 1257), (1257, 1260, 1261, 1258), (1194, 1193, 1262, 1259), (1259, 1262, 1263, 1260), (1260, 1263, 1264, 1261), (1193, 1179, 1199, 1262), (1262, 1199, 1200, 1263), (1263, 1200, 1201, 1264), (1184, 1267, 1195, 1178), (1267, 1270, 1194, 1195), (1270, 1273, 1193, 1194), (1176, 1187, 1265, 1186), (1186, 1265, 1266, 1185), (1185, 1266, 1267, 1184), (1187, 1188, 1268, 1265), (1265, 1268, 1269, 1266), (1266, 1269, 1270, 1267), (1188, 1189, 1271, 1268), (1268, 1271, 1272, 1269), (1269, 1272, 1273, 1270), (1189, 1177, 1190, 1271), (1271, 1190, 1191, 1272), (1272, 1191, 1192, 1273), (1371, 1290, 1277, 1291), (1362, 1299, 1281, 1300), (1353, 1308, 1279, 1309), (1344, 1317, 1275, 1287), (1335, 1303, 1278, 1314), (1326, 1288, 1275, 1317), (1308, 1320, 1315, 1279), (1320, 1323, 1316, 1315), (1323, 1326, 1317, 1316), (1281, 1299, 1318, 1306), (1306, 1318, 1319, 1307), (1307, 1319, 1320, 1308), (1299, 1298, 1321, 1318), (1318, 1321, 1322, 1319), (1319, 1322, 1323, 1320), (1298, 1297, 1324, 1321), (1321, 1324, 1325, 1322), (1322, 1325, 1326, 1323), (1297, 1277, 1290, 1324), (1324, 1290, 1289, 1325), (1325, 1289, 1288, 1326), (1284, 1329, 1312, 1274), (1329, 1332, 1313, 1312), (1332, 1335, 1314, 1313), (1276, 1296, 1327, 1282), (1282, 1327, 1328, 1283), (1283, 1328, 1329, 1284), (1296, 1295, 1330, 1327), (1327, 1330, 1331, 1328), (1328, 1331, 1332, 1329), (1295, 1294, 1333, 1330), (1330, 1333, 1334, 1331), (1331, 1334, 1335, 1332), (1294, 1280, 1305, 1333), (1333, 1305, 1304, 1334), (1334, 1304, 1303, 1335), (1312, 1338, 1285, 1274), (1338, 1341, 1286, 1285), (1341, 1344, 1287, 1286), (1278, 1311, 1336, 1314), (1314, 1336, 1337, 1313), (1313, 1337, 1338, 1312), (1311, 1310, 1339, 1336), (1336, 1339, 1340, 1337), (1337, 1340, 1341, 1338), (1310, 1309, 1342, 1339), (1339, 1342, 1343, 1340), (1340, 1343, 1344, 1341), (1309, 1279, 1315, 1342), (1342, 1315, 1316, 1343), (1343, 1316, 1317, 1344), (1303, 1347, 1311, 1278), (1347, 1350, 1310, 1311), (1350, 1353, 1309, 1310), (1280, 1302, 1345, 1305), (1305, 1345, 1346, 1304), (1304, 1346, 1347, 1303), (1302, 1301, 1348, 1345), (1345, 1348, 1349, 1346), (1346, 1349, 1350, 1347), (1301, 1300, 1351, 1348), (1348, 1351, 1352, 1349), (1349, 1352, 1353, 1350), (1300, 1281, 1306, 1351), (1351, 1306, 1307, 1352), (1352, 1307, 1308, 1353), (1294, 1356, 1302, 1280), (1356, 1359, 1301, 1302), (1359, 1362, 1300, 1301), (1276, 1293, 1354, 1296), (1296, 1354, 1355, 1295), (1295, 1355, 1356, 1294), (1293, 1292, 1357, 1354), (1354, 1357, 1358, 1355), (1355, 1358, 1359, 1356), (1292, 1291, 1360, 1357), (1357, 1360, 1361, 1358), (1358, 1361, 1362, 1359), (1291, 1277, 1297, 1360), (1360, 1297, 1298, 1361), (1361, 1298, 1299, 1362), (1282, 1365, 1293, 1276), (1365, 1368, 1292, 1293), (1368, 1371, 1291, 1292), (1274, 1285, 1363, 1284), (1284, 1363, 1364, 1283), (1283, 1364, 1365, 1282), (1285, 1286, 1366, 1363), (1363, 1366, 1367, 1364), (1364, 1367, 1368, 1365), (1286, 1287, 1369, 1366), (1366, 1369, 1370, 1367), (1367, 1370, 1371, 1368), (1287, 1275, 1288, 1369), (1369, 1288, 1289, 1370), (1370, 1289, 1290, 1371)])
me_cube_004.polygons.foreach_set('use_smooth', [True] * 1344)
me_cube_004.materials.append(mat_bush_blobs_001)
me_cube_004.use_remesh_preserve_volume = False
me_cube_004.use_remesh_preserve_attributes = False
me_cube_004.use_mirror_vertex_groups = False
me_cube_004.update()
me_plane_001 = bpy.data.meshes.new('Plane.001')
me_plane_001.from_pydata([(-2.0, -2.0, 0.0), (2.0, -2.0, 0.0), (-2.0, 2.0, 0.0), (2.0, 2.0, 0.0), (-1.864, 1.864, 0.0), (-1.864, -1.864, 0.0), (1.864, -1.864, 0.0), (1.864, 1.864, 0.0)], [], [(5, 4, 2, 0), (6, 5, 0, 1), (7, 6, 1, 3), (4, 7, 3, 2)])
me_plane_001.materials.append(mat_guide)
me_plane_001.use_remesh_preserve_volume = False
me_plane_001.use_remesh_preserve_attributes = False
me_plane_001.use_mirror_vertex_groups = False
me_plane_001.update()
me_cube_001 = bpy.data.meshes.new('Cube.001')
me_cube_001.from_pydata([(-2.0, -2.0, 0.0), (-2.0, -2.0, 1.633), (-2.0, 2.0, 0.0), (-2.0, 2.0, 1.633), (2.0, -2.0, 0.0), (2.0, -2.0, 1.633), (2.0, 2.0, 0.0), (2.0, 2.0, 1.633)], [], [(0, 1, 3, 2), (2, 3, 7, 6), (6, 7, 5, 4), (4, 5, 1, 0), (2, 6, 4, 0), (7, 3, 1, 5)])
me_cube_001.use_remesh_preserve_volume = False
me_cube_001.use_remesh_preserve_attributes = False
me_cube_001.use_mirror_vertex_groups = False
me_cube_001.update()
me_cube_003 = bpy.data.meshes.new('Cube.003')
me_cube_003.from_pydata([(-0.3901, -0.3912, -0.02895), (-0.3901, 0.3912, -0.02895), (0.3901, -0.3912, 0.02895), (0.3901, 0.3912, 0.02895), (-0.157, -0.1047, 1.165), (-0.1805, 0.0791, 1.153), (0.002185, 0.1043, 1.181), (0.02511, -0.07928, 1.193), (-0.1362, 0.07789, 2.119), (-0.1214, -0.04775, 2.149), (-0.2846, -0.07789, 2.068), (-0.3072, 0.03997, 2.044), (-2.836, -0.09645, 5.473), (-2.868, 0.05938, 5.454), (-2.689, -0.05938, 5.527), (-2.722, 0.09645, 5.507), (-2.291, 0.09645, 4.453), (-2.428, 0.05938, 4.379), (-2.399, -0.09645, 4.403), (-2.262, -0.05938, 4.477), (-1.472, -0.09645, 3.25), (-1.494, 0.05938, 3.22), (-1.357, -0.05938, 3.356), (-1.379, 0.09645, 3.326), (-0.2465, -0.04634, 2.363), (-0.3167, 0.04066, 2.292), (-0.2949, -0.06293, 2.312), (-0.2591, 0.07479, 2.335), (0.21, -0.02473, -0.4725), (0.21, 0.7576, -0.4725), (0.9902, 0.7576, -0.4146), (0.9902, -0.02474, -0.4146), (-0.6077, -0.1372, 2.192), (-0.6139, -0.1072, 2.186), (-0.6042, -0.1047, 2.24), (-0.5981, -0.1311, 2.247)], [], [(3, 2, 31, 30), (3, 1, 5, 6), (2, 3, 6, 7), (1, 0, 4, 5), (0, 2, 7, 4), (7, 6, 8, 9), (6, 5, 11, 8), (4, 7, 9, 10), (5, 4, 10, 11), (18, 19, 14, 12), (19, 16, 15, 14), (17, 18, 12, 13), (12, 14, 15, 13), (21, 20, 18, 17), (22, 23, 16, 19), (20, 22, 19, 18), (16, 17, 13, 15), (25, 26, 20, 21), (27, 25, 21, 23), (26, 24, 22, 20), (23, 21, 17, 16), (8, 11, 25, 27), (10, 9, 24, 26), (25, 11, 33, 34), (24, 27, 23, 22), (9, 8, 27, 24), (30, 31, 28, 29), (0, 1, 29, 28), (2, 0, 28, 31), (1, 3, 30, 29), (33, 32, 35, 34), (26, 25, 34, 35), (11, 10, 32, 33), (10, 26, 35, 32)])
me_cube_003.polygons.foreach_set('use_smooth', [True] * 34)
_uv = me_cube_003.uv_layers.new(name='UVMap')
_uv.uv.foreach_set('vector', [0.4004, 0.1675, 0.3413, 0.1552, 0.3953, 0.09385, 0.4534, 0.1075, 0.4004, 0.1675, 0.3552, 0.2005, 0.367, 0.283, 0.3801, 0.2772, 0.3413, 0.1552, 0.4004, 0.1675, 0.3801, 0.2772, 0.3676, 0.2748, 0.3552, 0.2005, 0.2969, 0.1893, 0.3545, 0.2806, 0.367, 0.283, 0.2969, 0.1893, 0.3413, 0.1552, 0.3676, 0.2748, 0.3545, 0.2806, 0.3676, 0.2748, 0.3801, 0.2772, 0.3896, 0.3646, 0.3814, 0.3654, 0.3801, 0.2772, 0.367, 0.283, 0.3749, 0.3651, 0.3896, 0.3646, 0.3545, 0.2806, 0.3676, 0.2748, 0.3814, 0.3654, 0.3676, 0.365, 0.367, 0.283, 0.3545, 0.2806, 0.3676, 0.365, 0.3749, 0.3651, 0.2912, 0.6568, 0.303, 0.6596, 0.2988, 0.7733, 0.2868, 0.772, 0.303, 0.6596, 0.3131, 0.6585, 0.3089, 0.772, 0.2988, 0.7733, 0.3012, 0.6557, 0.2912, 0.6568, 0.2868, 0.772, 0.2969, 0.7707, 0.2868, 0.772, 0.2988, 0.7733, 0.3089, 0.772, 0.2969, 0.7707, 0.3313, 0.5177, 0.3211, 0.5187, 0.2912, 0.6568, 0.3012, 0.6557, 0.3326, 0.5244, 0.3428, 0.5233, 0.3131, 0.6585, 0.303, 0.6596, 0.3211, 0.5187, 0.3326, 0.5244, 0.303, 0.6596, 0.2912, 0.6568, 0.3131, 0.6585, 0.3012, 0.6557, 0.2969, 0.7707, 0.3089, 0.772, 0.3795, 0.3875, 0.3732, 0.3874, 0.3211, 0.5187, 0.3313, 0.5177, 0.3866, 0.3892, 0.3795, 0.3875, 0.3313, 0.5177, 0.3428, 0.5233, 0.3732, 0.3874, 0.3785, 0.3901, 0.3326, 0.5244, 0.3211, 0.5187, 0.3428, 0.5233, 0.3313, 0.5177, 0.3012, 0.6557, 0.3131, 0.6585, 0.3896, 0.3646, 0.3749, 0.3651, 0.3795, 0.3875, 0.3866, 0.3892, 0.3676, 0.365, 0.3814, 0.3654, 0.3785, 0.3901, 0.3732, 0.3874, 0.3795, 0.3875, 0.3749, 0.3651, 0.3484, 0.3893, 0.3502, 0.3937, 0.3785, 0.3901, 0.3866, 0.3892, 0.3428, 0.5233, 0.3326, 0.5244, 0.3814, 0.3654, 0.3896, 0.3646, 0.3866, 0.3892, 0.3785, 0.3901, 0.4534, 0.1075, 0.3953, 0.09385, 0.3492, 0.1301, 0.4064, 0.1425, 0.2969, 0.1893, 0.3552, 0.2005, 0.4064, 0.1425, 0.3492, 0.1301, 0.3413, 0.1552, 0.2969, 0.1893, 0.3492, 0.1301, 0.3953, 0.09385, 0.3552, 0.2005, 0.4004, 0.1675, 0.4534, 0.1075, 0.4064, 0.1425, 0.3484, 0.3893, 0.3466, 0.3893, 0.3487, 0.3938, 0.3502, 0.3937, 0.3732, 0.3874, 0.3795, 0.3875, 0.3502, 0.3937, 0.3487, 0.3938, 0.3749, 0.3651, 0.3676, 0.365, 0.3466, 0.3893, 0.3484, 0.3893, 0.3676, 0.365, 0.3732, 0.3874, 0.3487, 0.3938, 0.3466, 0.3893])
me_cube_003.materials.append(mat_bark_001)
me_cube_003.use_remesh_preserve_volume = False
me_cube_003.use_remesh_preserve_attributes = False
me_cube_003.use_mirror_vertex_groups = False
me_cube_003.update()
me_cube = bpy.data.meshes.new('Cube')
me_cube.from_pydata([(-0.6762, -0.674, 0.00962), (-0.3589, -0.3271, 2.289), (-0.6749, 0.6739, 0.009755), (-0.3426, 0.3729, 2.223), (0.6763, -0.6771, 0.009251), (0.3672, -0.3338, 2.25), (0.6751, 0.6771, 0.009365), (0.3429, 0.3728, 2.196), (-0.4549, -0.4407, 1.19), (-0.4386, 0.448, 1.238), (0.4389, 0.4487, 1.251), (0.4553, -0.4419, 1.216), (-0.6154, 0.6139, 0.4656), (0.6168, 0.6204, 0.4661), (0.6192, -0.6206, 0.4663), (-0.6181, -0.6144, 0.4659), (-0.411, -0.4012, 3.153), (-0.4044, 0.4013, 3.131), (0.4092, -0.4118, 3.156), (0.4012, 0.4106, 3.125), (-0.3895, -0.4005, 7.506), (-0.3885, 0.3849, 7.501), (0.3976, -0.401, 7.509), (0.3966, 0.3856, 7.504), (-0.4735, -0.4675, 0.9184), (-0.4707, 0.4686, 0.9178), (0.4693, 0.4752, 0.919), (0.4718, -0.4739, 0.9195), (-0.4484, -0.4905, 1.455), (-0.4984, -0.6311, 1.885), (-0.5189, 0.2946, 1.871), (-0.4552, 0.3123, 1.538), (0.4415, 0.2985, 1.848), (0.3659, 0.3173, 1.566), (0.4198, -0.6348, 1.878), (0.3635, -0.4996, 1.47), (-0.2699, -0.4176, 2.754), (-0.2838, 0.2727, 2.743), (0.3962, -0.4067, 2.76), (0.409, 0.2608, 2.751), (0.4829, -0.4897, 4.287), (0.3513, -0.3524, 4.911), (-0.3216, -0.3497, 4.92), (-0.4582, -0.4862, 4.272), (-0.4595, 0.4532, 4.28), (-0.3161, 0.3146, 4.936), (0.346, 0.3174, 4.929), (0.4839, 0.4563, 4.296), (-0.3711, -0.4345, 3.696), (0.5058, 0.4434, 3.699), (0.5082, -0.4252, 3.694), (-0.3684, 0.4522, 3.702), (0.3902, -0.4254, 5.537), (-0.3061, 0.2705, 5.55), (-0.3002, -0.4283, 5.54), (0.396, 0.2675, 5.546)], [], [(29, 1, 3, 30), (30, 3, 7, 32), (32, 7, 5, 34), (34, 5, 1, 29), (2, 6, 4, 0), (37, 36, 16, 17), (27, 11, 8, 24), (26, 10, 11, 27), (25, 9, 10, 26), (24, 8, 9, 25), (0, 15, 12, 2), (2, 12, 13, 6), (6, 13, 14, 4), (4, 14, 15, 0), (54, 52, 22, 20), (36, 38, 18, 16), (39, 37, 17, 19), (38, 39, 19, 18), (23, 21, 20, 22), (55, 53, 21, 23), (52, 55, 23, 22), (53, 54, 20, 21), (15, 24, 25, 12), (12, 25, 26, 13), (13, 26, 27, 14), (14, 27, 24, 15), (11, 35, 28, 8), (35, 34, 29, 28), (10, 33, 35, 11), (33, 32, 34, 35), (9, 31, 33, 10), (31, 30, 32, 33), (8, 28, 31, 9), (28, 29, 30, 31), (5, 7, 39, 38), (7, 3, 37, 39), (1, 5, 38, 36), (3, 1, 36, 37), (51, 48, 43, 44), (44, 43, 42, 45), (50, 49, 47, 40), (40, 47, 46, 41), (49, 51, 44, 47), (47, 44, 45, 46), (48, 50, 40, 43), (43, 40, 41, 42), (16, 18, 50, 48), (19, 17, 51, 49), (18, 19, 49, 50), (17, 16, 48, 51), (45, 42, 54, 53), (41, 46, 55, 52), (46, 45, 53, 55), (42, 41, 52, 54)])
me_cube.polygons.foreach_set('use_smooth', [True] * 54)
_k = {(0, 2): 1.0, (2, 6): 1.0, (4, 6): 1.0, (0, 4): 1.0}
me_cube.attributes.new('crease_edge', 'FLOAT', 'EDGE').data.foreach_set('value', [_k.get((min(e.vertices), max(e.vertices)), 0.0) for e in me_cube.edges])
_uv = me_cube.uv_layers.new(name='UVMap')
_uv.uv.foreach_set('vector', [0.247, 0.2436, 0.2495, 0.2941, 0.1403, 0.2844, 0.1433, 0.2413, 0.1433, 0.2413, 0.1403, 0.2844, 0.03353, 0.2914, 0.05132, 0.2461, 0.47, 0.2544, 0.4785, 0.3009, 0.3638, 0.3079, 0.3623, 0.2505, 0.3623, 0.2505, 0.3638, 0.3079, 0.2495, 0.2941, 0.247, 0.2436, 0.6531, 9.955e-05, 0.6531, 0.1272, 0.526, 0.1272, 0.526, 9.528e-05, 0.1395, 0.3678, 0.2571, 0.3724, 0.2426, 0.4211, 0.1367, 0.4241, 0.3726, 0.08654, 0.3715, 0.1386, 0.2532, 0.1431, 0.2508, 0.0972, 0.4993, 0.1076, 0.506, 0.1569, 0.3715, 0.1386, 0.3726, 0.08654, 0.1345, 0.1099, 0.1357, 0.1511, 0.007708, 0.1607, 0.01833, 0.108, 0.2508, 0.0972, 0.2532, 0.1431, 0.1357, 0.1511, 0.1345, 0.1099, 0.2473, 0.0119, 0.2494, 0.05019, 0.132, 0.05691, 0.1309, 0.02307, 0.1309, 0.02307, 0.132, 0.05691, 9.528e-05, 0.06521, 0.01212, 0.02082, 0.5128, 0.001304, 0.5258, 0.04578, 0.3741, 0.04431, 0.3725, 9.528e-05, 0.3725, 9.528e-05, 0.3741, 0.04431, 0.2494, 0.05019, 0.2473, 0.0119, 0.224, 0.7404, 0.3241, 0.7539, 0.2968, 0.9823, 0.1953, 0.9725, 0.2571, 0.3724, 0.3594, 0.3794, 0.3572, 0.4315, 0.2426, 0.4211, 0.02154, 0.364, 0.1395, 0.3678, 0.1367, 0.4241, 0.02897, 0.4148, 0.3594, 0.3794, 0.4663, 0.3855, 0.4766, 0.4403, 0.3572, 0.4315, 0.6267, 0.1273, 0.6267, 0.2281, 0.526, 0.2281, 0.526, 0.1273, 0.009226, 0.7204, 0.118, 0.7272, 0.09767, 0.9676, 9.531e-05, 0.9587, 0.3241, 0.7539, 0.4284, 0.7624, 0.3957, 0.9999, 0.2968, 0.9823, 0.118, 0.7272, 0.224, 0.7404, 0.1953, 0.9725, 0.09767, 0.9676, 0.2494, 0.05019, 0.2508, 0.0972, 0.1345, 0.1099, 0.132, 0.05691, 0.132, 0.05691, 0.1345, 0.1099, 0.01833, 0.108, 9.528e-05, 0.06521, 0.5258, 0.04578, 0.4993, 0.1076, 0.3726, 0.08654, 0.3741, 0.04431, 0.3741, 0.04431, 0.3726, 0.08654, 0.2508, 0.0972, 0.2494, 0.05019, 0.3715, 0.1386, 0.3649, 0.1991, 0.2494, 0.1943, 0.2532, 0.1431, 0.3649, 0.1991, 0.3623, 0.2505, 0.247, 0.2436, 0.2494, 0.1943, 0.506, 0.1569, 0.4777, 0.21, 0.3649, 0.1991, 0.3715, 0.1386, 0.4777, 0.21, 0.47, 0.2544, 0.3623, 0.2505, 0.3649, 0.1991, 0.1357, 0.1511, 0.1419, 0.1936, 0.04524, 0.2077, 0.007708, 0.1607, 0.1419, 0.1936, 0.1433, 0.2413, 0.05132, 0.2461, 0.04524, 0.2077, 0.2532, 0.1431, 0.2494, 0.1943, 0.1419, 0.1936, 0.1357, 0.1511, 0.2494, 0.1943, 0.247, 0.2436, 0.1433, 0.2413, 0.1419, 0.1936, 0.3638, 0.3079, 0.4785, 0.3009, 0.4663, 0.3855, 0.3594, 0.3794, 0.03353, 0.2914, 0.1403, 0.2844, 0.1395, 0.3678, 0.02154, 0.364, 0.2495, 0.2941, 0.3638, 0.3079, 0.3594, 0.3794, 0.2571, 0.3724, 0.1403, 0.2844, 0.2495, 0.2941, 0.2571, 0.3724, 0.1395, 0.3678, 0.1269, 0.4895, 0.2417, 0.4956, 0.2337, 0.5693, 0.1286, 0.5587, 0.1286, 0.5587, 0.2337, 0.5693, 0.226, 0.6517, 0.1231, 0.6389, 0.3576, 0.5032, 0.4708, 0.5146, 0.4572, 0.5887, 0.3443, 0.575, 0.3443, 0.575, 0.4572, 0.5887, 0.445, 0.6736, 0.3365, 0.6634, 0.01775, 0.4826, 0.1269, 0.4895, 0.1286, 0.5587, 0.02396, 0.5521, 0.02396, 0.5521, 0.1286, 0.5587, 0.1231, 0.6389, 0.02248, 0.6343, 0.2417, 0.4956, 0.3576, 0.5032, 0.3443, 0.575, 0.2337, 0.5693, 0.2337, 0.5693, 0.3443, 0.575, 0.3365, 0.6634, 0.226, 0.6517, 0.2426, 0.4211, 0.3572, 0.4315, 0.3576, 0.5032, 0.2417, 0.4956, 0.02897, 0.4148, 0.1367, 0.4241, 0.1269, 0.4895, 0.01775, 0.4826, 0.3572, 0.4315, 0.4766, 0.4403, 0.4708, 0.5146, 0.3576, 0.5032, 0.1367, 0.4241, 0.2426, 0.4211, 0.2417, 0.4956, 0.1269, 0.4895, 0.1231, 0.6389, 0.226, 0.6517, 0.224, 0.7404, 0.118, 0.7272, 0.3365, 0.6634, 0.445, 0.6736, 0.4284, 0.7624, 0.3241, 0.7539, 0.02248, 0.6343, 0.1231, 0.6389, 0.118, 0.7272, 0.009226, 0.7204, 0.226, 0.6517, 0.3365, 0.6634, 0.3241, 0.7539, 0.224, 0.7404])
me_cube.materials.append(mat_bark_001)
me_cube.use_remesh_preserve_volume = False
me_cube.use_remesh_preserve_attributes = False
me_cube.use_mirror_vertex_groups = False
me_cube.update()
me_cube_005 = bpy.data.meshes.new('Cube.005')
me_cube_005.from_pydata([(1.0, -1.0, -0.4186), (-1.0, -1.0, 3.121), (-1.0, 1.0, 3.121), (1.0, -1.0, 3.121), (-1.0, 0.0, -0.997), (1.0, 1.0, 3.121), (-1.0, -1.0, 0.0), (-1.0, 0.0, 3.121), (-1.0, 1.0, 0.0), (-5.96e-08, 1.0, -0.997), (0.0, 1.0, 3.121), (1.0, 1.0, 0.0), (1.0, 0.0, -0.997), (1.0, 0.0, 3.121), (1.0, -1.0, 0.0), (-5.96e-08, -1.0, -0.997), (0.0, -1.0, 3.121), (0.0, 0.0, 3.121), (0.0, 0.0, -0.997), (0.0, -1.0, 0.0), (1.0, 0.0, 0.0), (0.0, 1.0, 0.0), (-1.0, 0.0, 0.0), (-1.0, -1.0, -0.4197), (-1.0, 1.0, -0.4197), (1.0, 1.0, -0.4197)], [], [(22, 7, 2, 8), (21, 10, 5, 11), (20, 13, 3, 14), (19, 16, 1, 6), (18, 12, 15), (17, 7, 1, 16), (13, 17, 16, 3), (5, 10, 17, 13), (10, 2, 7, 17), (4, 18, 15), (9, 12, 18), (15, 19, 6, 23), (14, 3, 16, 19), (4, 9, 18), (11, 5, 13, 20), (9, 21, 11, 25), (8, 2, 10, 21), (4, 22, 8, 24), (15, 0, 14, 19), (6, 1, 7, 22), (4, 23, 6, 22), (12, 25, 11, 20), (0, 12, 20, 14), (9, 24, 8, 21), (25, 12, 9), (0, 15, 12), (15, 23, 4), (4, 24, 9)])
me_cube_005.use_remesh_preserve_volume = False
me_cube_005.use_remesh_preserve_attributes = False
me_cube_005.use_mirror_vertex_groups = False
me_cube_005.update()
me_plane = bpy.data.meshes.new('Plane')
me_plane.from_pydata([(-1.0, -1.0, 0.0), (1.0, -1.0, 0.0), (-1.0, 1.0, 0.0), (1.0, 1.0, 0.0)], [], [(0, 1, 3, 2)])
me_plane.use_remesh_preserve_volume = False
me_plane.use_remesh_preserve_attributes = False
me_plane.use_mirror_vertex_groups = False
me_plane.update()

# ---- objects
ob_cube_056 = bpy.data.objects.new('Cube.056', me_cube_002)
ob_cube_055 = bpy.data.objects.new('Cube.055', me_cube_002)
ob_cube_054 = bpy.data.objects.new('Cube.054', me_cube_006)
ob_cube_053 = bpy.data.objects.new('Cube.053', me_cube_002)
ob_cube_052 = bpy.data.objects.new('Cube.052', me_cube_002)
ob_cube_051 = bpy.data.objects.new('Cube.051', me_cube_002)
ob_cube_050 = bpy.data.objects.new('Cube.050', me_cube_002)
ob_cube_049 = bpy.data.objects.new('Cube.049', me_cube_002)
ob_cube_048 = bpy.data.objects.new('Cube.048', me_cube_002)
ob_cube_047 = bpy.data.objects.new('Cube.047', me_cube_002)
ob_cube_046 = bpy.data.objects.new('Cube.046', me_cube_002)
ob_cube_045 = bpy.data.objects.new('Cube.045', me_cube_002)
ob_cube_044 = bpy.data.objects.new('Cube.044', me_cube_002)
ob_cube_043 = bpy.data.objects.new('Cube.043', me_cube_002)
ob_cube_042 = bpy.data.objects.new('Cube.042', me_cube_002)
ob_cube_041 = bpy.data.objects.new('Cube.041', me_cube_002)
ob_cube_037 = bpy.data.objects.new('Cube.037', me_cube_002)
ob_cube_035 = bpy.data.objects.new('Cube.035', me_cube_006)
ob_cube_040 = bpy.data.objects.new('Cube.040', me_cube_006)
ob_cube_039 = bpy.data.objects.new('Cube.039', me_cube_002)
ob_cube_038 = bpy.data.objects.new('Cube.038', me_cube_002)
ob_cube_032 = bpy.data.objects.new('Cube.032', me_cube_002)
ob_cube_031 = bpy.data.objects.new('Cube.031', me_cube_002)
ob_cube_023 = bpy.data.objects.new('Cube.023', me_cube_004)
ob_cube_015 = bpy.data.objects.new('Cube.015', me_cube_004)
ob_cube_014 = bpy.data.objects.new('Cube.014', me_cube_004)
ob_cube_005 = bpy.data.objects.new('Cube.005', me_cube_004)
ob_cube_036 = bpy.data.objects.new('Cube.036', me_cube_004)
ob_cube_034 = bpy.data.objects.new('Cube.034', me_cube_004)
ob_cube_033 = bpy.data.objects.new('Cube.033', me_cube_004)
ob_cube_030 = bpy.data.objects.new('Cube.030', me_cube_004)
ob_cube_029 = bpy.data.objects.new('Cube.029', me_cube_004)
ob_cube_028 = bpy.data.objects.new('Cube.028', me_cube_004)
ob_cube_027 = bpy.data.objects.new('Cube.027', me_cube_004)
ob_cube_026 = bpy.data.objects.new('Cube.026', me_cube_004)
ob_cube_025 = bpy.data.objects.new('Cube.025', me_cube_004)
ob_cube_024 = bpy.data.objects.new('Cube.024', me_cube_004)
ob_cube_022 = bpy.data.objects.new('Cube.022', me_cube_004)
ob_cube_021 = bpy.data.objects.new('Cube.021', me_cube_004)
ob_cube_020 = bpy.data.objects.new('Cube.020', me_cube_004)
ob_cube_019 = bpy.data.objects.new('Cube.019', me_cube_004)
ob_cube_018 = bpy.data.objects.new('Cube.018', me_cube_004)
ob_cube_017 = bpy.data.objects.new('Cube.017', me_cube_004)
ob_cube_016 = bpy.data.objects.new('Cube.016', me_cube_004)
ob_cube_013 = bpy.data.objects.new('Cube.013', me_cube_004)
ob_cube_012 = bpy.data.objects.new('Cube.012', me_cube_004)
ob_cube_011 = bpy.data.objects.new('Cube.011', me_cube_004)
ob_cube_010 = bpy.data.objects.new('Cube.010', me_cube_004)
ob_cube_009 = bpy.data.objects.new('Cube.009', me_cube_004)
ob_cube_007 = bpy.data.objects.new('Cube.007', me_cube_004)
ob_cube_006 = bpy.data.objects.new('Cube.006', me_cube_004)
ob_cube_003 = bpy.data.objects.new('Cube.003', me_cube_004)
ob_cube_002 = bpy.data.objects.new('Cube.002', me_cube_004)
ob_rig = bpy.data.objects.new('Rig', None)
ob_verticaljoint = bpy.data.objects.new('VerticalJoint', None)
ob_lightdome = bpy.data.objects.new('LightDome', light_lightdome)
ob_fillerlight = bpy.data.objects.new('FillerLight', light_fillerlight)
ob_mainlight = bpy.data.objects.new('Mainlight', light_mainlight)
ob_camera = bpy.data.objects.new('Camera', cam_camera)
ob_plane_001 = bpy.data.objects.new('Plane.001', me_plane_001)
ob_cube_001 = bpy.data.objects.new('Cube.001', me_cube_001)
ob_cube_004 = bpy.data.objects.new('Cube.004', me_cube_002)
ob_cube_008 = bpy.data.objects.new('Cube.008', me_cube_003)
ob_cube = bpy.data.objects.new('Cube', me_cube)
ob_safe_area = bpy.data.objects.new('Safe Area', me_cube_005)
ob_plane = bpy.data.objects.new('Plane', me_plane)

# ---- transforms, parenting, visibility, modifiers, constraints
ob_cube_056.location = (0.6838, -0.4697, 0.01679)
ob_cube_056.rotation_euler = (1.574, 4.009, -11.24)
ob_cube_056.scale = (0.4766, 0.4766, 0.4766)
ob_cube_056.lineart.crease_threshold = 0.0
_m = ob_cube_056.modifiers.new('Subsurf', 'SUBSURF')
_m.uv_smooth = 'PRESERVE_CORNERS'
_m.quality = 2
_m.show_only_control_edges = False
ob_cube_055.location = (0.6838, -0.4697, 0.01679)
ob_cube_055.rotation_euler = (1.713, 3.48, -11.82)
ob_cube_055.scale = (0.4766, 0.4766, 0.4766)
ob_cube_055.lineart.crease_threshold = 0.0
_m = ob_cube_055.modifiers.new('Subsurf', 'SUBSURF')
_m.uv_smooth = 'PRESERVE_CORNERS'
_m.quality = 2
_m.show_only_control_edges = False
ob_cube_054.location = (0.2811, -0.1446, 0.3221)
ob_cube_054.rotation_euler = (1.065, 3.86, -11.38)
ob_cube_054.scale = (0.9929, 0.9929, 0.9929)
ob_cube_054.lineart.crease_threshold = 0.0
_m = ob_cube_054.modifiers.new('Subsurf', 'SUBSURF')
_m.uv_smooth = 'PRESERVE_CORNERS'
_m.quality = 2
_m.show_only_control_edges = False
ob_cube_053.location = (0.7659, -0.464, 0.1285)
ob_cube_053.rotation_euler = (0.1355, 4.195, -8.86)
ob_cube_053.scale = (0.3799, 0.3799, 0.3799)
ob_cube_053.lineart.crease_threshold = 0.0
_m = ob_cube_053.modifiers.new('Subsurf', 'SUBSURF')
_m.uv_smooth = 'PRESERVE_CORNERS'
_m.quality = 2
_m.show_only_control_edges = False
ob_cube_052.location = (0.7415, -0.4414, 0.134)
ob_cube_052.rotation_euler = (0.5642, 3.935, -8.837)
ob_cube_052.scale = (0.3799, 0.3799, 0.3799)
ob_cube_052.lineart.crease_threshold = 0.0
_m = ob_cube_052.modifiers.new('Subsurf', 'SUBSURF')
_m.uv_smooth = 'PRESERVE_CORNERS'
_m.quality = 2
_m.show_only_control_edges = False
ob_cube_051.location = (0.1052, 0.4596, 0.3979)
ob_cube_051.rotation_euler = (0.3082, 3.687, -8.159)
ob_cube_051.scale = (0.3036, 0.3036, 0.3036)
ob_cube_051.lineart.crease_threshold = 0.0
_m = ob_cube_051.modifiers.new('Subsurf', 'SUBSURF')
_m.uv_smooth = 'PRESERVE_CORNERS'
_m.quality = 2
_m.show_only_control_edges = False
ob_cube_050.location = (-0.2684, -0.6905, -0.0006215)
ob_cube_050.rotation_euler = (1.574, 4.009, -6.052)
ob_cube_050.scale = (0.2385, 0.2385, 0.2385)
ob_cube_050.lineart.crease_threshold = 0.0
_m = ob_cube_050.modifiers.new('Subsurf', 'SUBSURF')
_m.uv_smooth = 'PRESERVE_CORNERS'
_m.quality = 2
_m.show_only_control_edges = False
ob_cube_049.location = (-0.2684, -0.6905, -0.0006215)
ob_cube_049.rotation_euler = (1.574, 4.009, -7.071)
ob_cube_049.scale = (0.2385, 0.2385, 0.2385)
ob_cube_049.lineart.crease_threshold = 0.0
_m = ob_cube_049.modifiers.new('Subsurf', 'SUBSURF')
_m.uv_smooth = 'PRESERVE_CORNERS'
_m.quality = 2
_m.show_only_control_edges = False
ob_cube_048.location = (-0.9622, 0.5497, -0.0006215)
ob_cube_048.rotation_euler = (1.574, 4.009, -9.004)
ob_cube_048.scale = (0.2385, 0.2385, 0.2385)
ob_cube_048.lineart.crease_threshold = 0.0
_m = ob_cube_048.modifiers.new('Subsurf', 'SUBSURF')
_m.uv_smooth = 'PRESERVE_CORNERS'
_m.quality = 2
_m.show_only_control_edges = False
ob_cube_047.location = (0.4622, 0.9857, 0.01679)
ob_cube_047.rotation_euler = (1.574, 4.009, -8.208)
ob_cube_047.scale = (0.2385, 0.2385, 0.2385)
ob_cube_047.lineart.crease_threshold = 0.0
_m = ob_cube_047.modifiers.new('Subsurf', 'SUBSURF')
_m.uv_smooth = 'PRESERVE_CORNERS'
_m.quality = 2
_m.show_only_control_edges = False
ob_cube_046.location = (-0.6278, 0.3708, 0.01679)
ob_cube_046.rotation_euler = (1.574, 4.009, -8.208)
ob_cube_046.scale = (0.4766, 0.4766, 0.4766)
ob_cube_046.lineart.crease_threshold = 0.0
_m = ob_cube_046.modifiers.new('Subsurf', 'SUBSURF')
_m.uv_smooth = 'PRESERVE_CORNERS'
_m.quality = 2
_m.show_only_control_edges = False
ob_cube_045.location = (-0.6278, 0.3708, 0.01679)
ob_cube_045.rotation_euler = (1.18, 2.727, -10.06)
ob_cube_045.scale = (0.4766, 0.4766, 0.4766)
ob_cube_045.lineart.crease_threshold = 0.0
_m = ob_cube_045.modifiers.new('Subsurf', 'SUBSURF')
_m.uv_smooth = 'PRESERVE_CORNERS'
_m.quality = 2
_m.show_only_control_edges = False
ob_cube_044.location = (0.1116, -0.1655, 0.4991)
ob_cube_044.rotation_euler = (1.007, 3.402, -5.93)
ob_cube_044.scale = (0.764, 0.764, 0.764)
ob_cube_044.lineart.crease_threshold = 0.0
_m = ob_cube_044.modifiers.new('Subsurf', 'SUBSURF')
_m.uv_smooth = 'PRESERVE_CORNERS'
_m.quality = 2
_m.show_only_control_edges = False
ob_cube_043.location = (0.1116, -0.1655, 0.4991)
ob_cube_043.rotation_euler = (0.8239, 3.416, -6.679)
ob_cube_043.scale = (0.764, 0.764, 0.764)
ob_cube_043.lineart.crease_threshold = 0.0
_m = ob_cube_043.modifiers.new('Subsurf', 'SUBSURF')
_m.uv_smooth = 'PRESERVE_CORNERS'
_m.quality = 2
_m.show_only_control_edges = False
ob_cube_042.location = (0.6318, 0.2927, 0.3829)
ob_cube_042.rotation_euler = (-0.1016, 2.597, -13.69)
ob_cube_042.scale = (0.3658, 0.3658, 0.3658)
ob_cube_042.lineart.crease_threshold = 0.0
_m = ob_cube_042.modifiers.new('Subsurf', 'SUBSURF')
_m.uv_smooth = 'PRESERVE_CORNERS'
_m.quality = 2
_m.show_only_control_edges = False
ob_cube_041.location = (0.6318, 0.2927, 0.3829)
ob_cube_041.rotation_euler = (-0.2045, 2.943, -12.93)
ob_cube_041.scale = (0.3658, 0.3658, 0.3658)
ob_cube_041.lineart.crease_threshold = 0.0
_m = ob_cube_041.modifiers.new('Subsurf', 'SUBSURF')
_m.uv_smooth = 'PRESERVE_CORNERS'
_m.quality = 2
_m.show_only_control_edges = False
ob_cube_037.location = (0.6318, 0.2927, 0.3829)
ob_cube_037.rotation_euler = (-0.5096, 3.811, -13.28)
ob_cube_037.scale = (0.3658, 0.3658, 0.3658)
ob_cube_037.lineart.crease_threshold = 0.0
_m = ob_cube_037.modifiers.new('Subsurf', 'SUBSURF')
_m.uv_smooth = 'PRESERVE_CORNERS'
_m.quality = 2
_m.show_only_control_edges = False
ob_cube_035.location = (0.3257, 0.1101, 0.6615)
ob_cube_035.rotation_euler = (-0.6761, 2.958, -13.22)
ob_cube_035.scale = (0.8431, 0.8431, 0.8431)
ob_cube_035.lineart.crease_threshold = 0.0
_m = ob_cube_035.modifiers.new('Subsurf', 'SUBSURF')
_m.uv_smooth = 'PRESERVE_CORNERS'
_m.quality = 2
_m.show_only_control_edges = False
ob_cube_040.location = (0.1334, 0.2866, 0.3221)
ob_cube_040.rotation_euler = (1.065, 3.86, -9.768)
ob_cube_040.scale = (0.9929, 0.9929, 0.9929)
ob_cube_040.lineart.crease_threshold = 0.0
_m = ob_cube_040.modifiers.new('Subsurf', 'SUBSURF')
_m.uv_smooth = 'PRESERVE_CORNERS'
_m.quality = 2
_m.show_only_control_edges = False
ob_cube_039.location = (0.4423, 0.7018, 0.01679)
ob_cube_039.rotation_euler = (1.713, 3.48, -10.2)
ob_cube_039.scale = (0.4766, 0.4766, 0.4766)
ob_cube_039.lineart.crease_threshold = 0.0
_m = ob_cube_039.modifiers.new('Subsurf', 'SUBSURF')
_m.uv_smooth = 'PRESERVE_CORNERS'
_m.quality = 2
_m.show_only_control_edges = False
ob_cube_038.location = (0.4423, 0.7018, 0.01679)
ob_cube_038.rotation_euler = (1.574, 4.009, -9.629)
ob_cube_038.scale = (0.4766, 0.4766, 0.4766)
ob_cube_038.lineart.crease_threshold = 0.0
_m = ob_cube_038.modifiers.new('Subsurf', 'SUBSURF')
_m.uv_smooth = 'PRESERVE_CORNERS'
_m.quality = 2
_m.show_only_control_edges = False
ob_cube_032.location = (-0.1933, -0.04973, 0.4991)
ob_cube_032.rotation_euler = (0.988, 3.539, -8.432)
ob_cube_032.scale = (0.764, 0.764, 0.764)
ob_cube_032.lineart.crease_threshold = 0.0
_m = ob_cube_032.modifiers.new('Subsurf', 'SUBSURF')
_m.uv_smooth = 'PRESERVE_CORNERS'
_m.quality = 2
_m.show_only_control_edges = False
ob_cube_031.location = (-0.1933, -0.04973, 0.4991)
ob_cube_031.rotation_euler = (0.8239, 3.416, -7.863)
ob_cube_031.scale = (0.764, 0.764, 0.764)
ob_cube_031.lineart.crease_threshold = 0.0
_m = ob_cube_031.modifiers.new('Subsurf', 'SUBSURF')
_m.uv_smooth = 'PRESERVE_CORNERS'
_m.quality = 2
_m.show_only_control_edges = False
ob_cube_023.location = (0.2067, 0.3197, 9.258)
ob_cube_023.rotation_euler = (12.38, 3.739, 12.94)
ob_cube_023.scale = (0.3394, 0.3394, 0.3394)
ob_cube_023.lineart.crease_threshold = 0.0
_m = ob_cube_023.modifiers.new('Displace', 'DISPLACE')
_m.texture_coords = 'GLOBAL'
ob_cube_015.location = (-0.7705, -0.5478, 3.809)
ob_cube_015.rotation_euler = (6.367, 2.241, 7.655)
ob_cube_015.scale = (0.3394, 0.3394, 0.3394)
ob_cube_015.lineart.crease_threshold = 0.0
_m = ob_cube_015.modifiers.new('Displace', 'DISPLACE')
_m.texture_coords = 'GLOBAL'
ob_cube_014.location = (0.3076, 0.1307, 3.809)
ob_cube_014.rotation_euler = (6.367, 2.241, 7.655)
ob_cube_014.scale = (0.3394, 0.3394, 0.3394)
ob_cube_014.lineart.crease_threshold = 0.0
_m = ob_cube_014.modifiers.new('Displace', 'DISPLACE')
_m.texture_coords = 'GLOBAL'
ob_cube_005.location = (1.025, -0.3241, 3.809)
ob_cube_005.rotation_euler = (6.367, 2.241, 5.929)
ob_cube_005.scale = (0.3394, 0.3394, 0.3394)
ob_cube_005.lineart.crease_threshold = 0.0
_m = ob_cube_005.modifiers.new('Displace', 'DISPLACE')
_m.texture_coords = 'GLOBAL'
ob_cube_036.location = (-1.993, 0.08323, 5.504)
ob_cube_036.rotation_euler = (-0.7555, 0.3175, -1.749)
ob_cube_036.scale = (0.3394, 0.3394, 0.3394)
ob_cube_036.lineart.crease_threshold = 0.0
_m = ob_cube_036.modifiers.new('Displace', 'DISPLACE')
_m.texture_coords = 'GLOBAL'
ob_cube_034.location = (0.8901, 0.2794, 3.701)
ob_cube_034.rotation_euler = (0.1947, 0.6547, 1.186)
ob_cube_034.scale = (0.3394, 0.3394, 0.3394)
ob_cube_034.lineart.crease_threshold = 0.0
_m = ob_cube_034.modifiers.new('Displace', 'DISPLACE')
_m.texture_coords = 'GLOBAL'
ob_cube_033.location = (-1.022, 1.035, 5.322)
ob_cube_033.rotation_euler = (-0.0008124, 9.168e-05, -0.6256)
ob_cube_033.scale = (0.3394, 0.3394, 0.3394)
ob_cube_033.lineart.crease_threshold = 0.0
_m = ob_cube_033.modifiers.new('Displace', 'DISPLACE')
_m.texture_coords = 'GLOBAL'
ob_cube_030.location = (-0.9481, 0.1329, 7.423)
ob_cube_030.rotation_euler = (9.578, 2.629, 7.652)
ob_cube_030.scale = (0.3761, 0.3761, 0.3761)
ob_cube_030.lineart.crease_threshold = 0.0
_m = ob_cube_030.modifiers.new('Displace', 'DISPLACE')
_m.texture_coords = 'GLOBAL'
ob_cube_029.location = (-0.02505, -0.2771, 3.634)
ob_cube_029.rotation_euler = (7.083, 3.393, 1.472)
ob_cube_029.scale = (0.3394, 0.3394, 0.3394)
ob_cube_029.lineart.crease_threshold = 0.0
_m = ob_cube_029.modifiers.new('Displace', 'DISPLACE')
_m.texture_coords = 'GLOBAL'
ob_cube_028.location = (-0.9963, -1.313, 5.143)
ob_cube_028.rotation_euler = (2.942, 2.451, 2.952)
ob_cube_028.scale = (0.5963, 0.5963, 0.5963)
ob_cube_028.lineart.crease_threshold = 0.0
_m = ob_cube_028.modifiers.new('Displace', 'DISPLACE')
_m.texture_coords = 'GLOBAL'
ob_cube_027.location = (0.1568, 0.4503, 4.102)
ob_cube_027.rotation_euler = (6.814, 2.813, 4.4)
ob_cube_027.scale = (0.3394, 0.3394, 0.3394)
ob_cube_027.lineart.crease_threshold = 0.0
_m = ob_cube_027.modifiers.new('Displace', 'DISPLACE')
_m.texture_coords = 'GLOBAL'
ob_cube_026.location = (-2.261, 0.2874, 5.16)
ob_cube_026.rotation_euler = (5.832, 2.437, 4.525)
ob_cube_026.scale = (0.6023, 0.6023, 0.6023)
ob_cube_026.lineart.crease_threshold = 0.0
_m = ob_cube_026.modifiers.new('Displace', 'DISPLACE')
_m.texture_coords = 'GLOBAL'
ob_cube_025.location = (-0.5601, 0.1836, 6.429)
ob_cube_025.rotation_euler = (5.754, 2.876, 1.536)
ob_cube_025.scale = (0.3394, 0.3394, 0.3394)
ob_cube_025.lineart.crease_threshold = 0.0
_m = ob_cube_025.modifiers.new('Displace', 'DISPLACE')
_m.texture_coords = 'GLOBAL'
ob_cube_024.location = (0.4006, -1.084, 6.059)
ob_cube_024.rotation_euler = (3.079, 3.01, 2.814)
ob_cube_024.scale = (0.3394, 0.3394, 0.3394)
ob_cube_024.lineart.crease_threshold = 0.0
_m = ob_cube_024.modifiers.new('Displace', 'DISPLACE')
_m.texture_coords = 'GLOBAL'
ob_cube_022.location = (0.8797, 0.9289, 6.056)
ob_cube_022.rotation_euler = (4.306, 4.191, 2.579)
ob_cube_022.scale = (0.3394, 0.3394, 0.3394)
ob_cube_022.lineart.crease_threshold = 0.0
_m = ob_cube_022.modifiers.new('Displace', 'DISPLACE')
_m.texture_coords = 'GLOBAL'
ob_cube_021.location = (2.272, -0.2584, 7.186)
ob_cube_021.rotation_euler = (2.299, 3.693, 4.977)
ob_cube_021.scale = (0.5911, 0.5911, 0.5911)
ob_cube_021.lineart.crease_threshold = 0.0
_m = ob_cube_021.modifiers.new('Displace', 'DISPLACE')
_m.texture_coords = 'GLOBAL'
ob_cube_020.location = (-0.9751, -0.1499, 6.585)
ob_cube_020.rotation_euler = (3.102, 3.455, 5.036)
ob_cube_020.scale = (0.3044, 0.3044, 0.3044)
ob_cube_020.lineart.crease_threshold = 0.0
_m = ob_cube_020.modifiers.new('Displace', 'DISPLACE')
_m.texture_coords = 'GLOBAL'
ob_cube_019.location = (0.5472, 0.3231, 7.891)
ob_cube_019.rotation_euler = (2.299, 3.693, 4.977)
ob_cube_019.scale = (0.3394, 0.3394, 0.3394)
ob_cube_019.lineart.crease_threshold = 0.0
_m = ob_cube_019.modifiers.new('Displace', 'DISPLACE')
_m.texture_coords = 'GLOBAL'
ob_cube_018.location = (-0.5174, 0.8559, 7.994)
ob_cube_018.rotation_euler = (7.624, 2.045, 0.04876)
ob_cube_018.scale = (0.3394, 0.3394, 0.3394)
ob_cube_018.lineart.crease_threshold = 0.0
_m = ob_cube_018.modifiers.new('Displace', 'DISPLACE')
_m.texture_coords = 'GLOBAL'
ob_cube_017.location = (-0.01406, 0.04492, 8.562)
ob_cube_017.rotation_euler = (9.578, 2.629, 7.652)
ob_cube_017.scale = (0.3208, 0.3208, 0.3208)
ob_cube_017.lineart.crease_threshold = 0.0
_m = ob_cube_017.modifiers.new('Displace', 'DISPLACE')
_m.texture_coords = 'GLOBAL'
ob_cube_016.location = (-0.02996, 0.1747, 9.155)
ob_cube_016.rotation_euler = (3.749, 3.644, 5.244)
ob_cube_016.scale = (0.3394, 0.3394, 0.3394)
ob_cube_016.lineart.crease_threshold = 0.0
_m = ob_cube_016.modifiers.new('Displace', 'DISPLACE')
_m.texture_coords = 'GLOBAL'
ob_cube_013.location = (0.5326, -0.6368, 7.88)
ob_cube_013.rotation_euler = (6.363, 3.728, 7.426)
ob_cube_013.scale = (0.3394, 0.3394, 0.3394)
ob_cube_013.lineart.crease_threshold = 0.0
_m = ob_cube_013.modifiers.new('Displace', 'DISPLACE')
_m.texture_coords = 'GLOBAL'
ob_cube_012.location = (0.6443, 1.389, 6.505)
ob_cube_012.rotation_euler = (3.581, 3.971, 3.138)
ob_cube_012.scale = (0.3394, 0.3394, 0.3394)
ob_cube_012.lineart.crease_threshold = 0.0
_m = ob_cube_012.modifiers.new('Displace', 'DISPLACE')
_m.texture_coords = 'GLOBAL'
ob_cube_011.location = (0.7512, 0.5681, 6.783)
ob_cube_011.rotation_euler = (5.466, 2.496, 3.794)
ob_cube_011.scale = (0.305, 0.305, 0.305)
ob_cube_011.lineart.crease_threshold = 0.0
_m = ob_cube_011.modifiers.new('Displace', 'DISPLACE')
_m.texture_coords = 'GLOBAL'
ob_cube_010.location = (-0.2601, 0.7744, 7.4)
ob_cube_010.rotation_euler = (5.622, 3.658, 3.438)
ob_cube_010.scale = (0.3394, 0.3394, 0.3394)
ob_cube_010.lineart.crease_threshold = 0.0
_m = ob_cube_010.modifiers.new('Displace', 'DISPLACE')
_m.texture_coords = 'GLOBAL'
ob_cube_009.location = (-0.6387, -0.1901, 6.252)
ob_cube_009.rotation_euler = (3.004, 3.548, 3.688)
ob_cube_009.scale = (0.3394, 0.3394, 0.3394)
ob_cube_009.lineart.crease_threshold = 0.0
_m = ob_cube_009.modifiers.new('Displace', 'DISPLACE')
_m.texture_coords = 'GLOBAL'
ob_cube_007.location = (-0.8659, 0.2261, 4.446)
ob_cube_007.rotation_euler = (0.0, -0.0, -0.6256)
ob_cube_007.scale = (0.3394, 0.3394, 0.3394)
ob_cube_007.lineart.crease_threshold = 0.0
_m = ob_cube_007.modifiers.new('Displace', 'DISPLACE')
_m.texture_coords = 'GLOBAL'
ob_cube_006.location = (-0.966, -1.483, 5.847)
ob_cube_006.scale = (0.2482, 0.2482, 0.2482)
ob_cube_006.lineart.crease_threshold = 0.0
_m = ob_cube_006.modifiers.new('Displace', 'DISPLACE')
_m.texture_coords = 'GLOBAL'
ob_cube_003.location = (-1.032, -0.4198, 5.246)
ob_cube_003.rotation_euler = (0.6954, -0.4402, -1.278)
ob_cube_003.scale = (0.3394, 0.3394, 0.3394)
ob_cube_003.lineart.crease_threshold = 0.0
_m = ob_cube_003.modifiers.new('Displace', 'DISPLACE')
_m.texture_coords = 'GLOBAL'
ob_cube_002.location = (0.1425, -2.136, 4.339)
ob_cube_002.scale = (0.3394, 0.3394, 0.3394)
ob_cube_002.lineart.crease_threshold = 0.0
_m = ob_cube_002.modifiers.new('Displace', 'DISPLACE')
_m.texture_coords = 'GLOBAL'
ob_rig.location = (0.0, 0.0, 0.0)
ob_rig.rotation_mode = 'YXZ'
ob_rig.rotation_euler = (0.0, 0.0, -0.7854)
ob_rig.empty_image_offset = (0.0, 0.0)
ob_rig.hide_viewport = True
ob_rig.hide_select = True
ob_rig.lineart.crease_threshold = 0.0
ob_verticaljoint.parent = ob_rig
ob_verticaljoint.location = (0.0, 0.0, 0.0)
ob_verticaljoint.empty_image_offset = (0.0, 0.0)
ob_verticaljoint.hide_viewport = True
ob_verticaljoint.hide_select = True
ob_verticaljoint.lineart.crease_threshold = 0.0
ob_lightdome.parent = ob_verticaljoint
ob_lightdome.location = (0.0, 0.0, 0.0)
ob_lightdome.hide_viewport = True
ob_lightdome.hide_select = True
ob_lightdome.lineart.crease_threshold = 0.0
ob_fillerlight.parent = ob_verticaljoint
ob_fillerlight.location = (0.0, 0.0, 0.0)
ob_fillerlight.rotation_euler = (0.0, -1.265, 2.007)
ob_fillerlight.hide_viewport = True
ob_fillerlight.hide_select = True
ob_fillerlight.lineart.crease_threshold = 0.0
ob_mainlight.parent = ob_verticaljoint
ob_mainlight.location = (0.0, 0.0, 0.0)
ob_mainlight.rotation_euler = (1.178, 0.0, 1.571)
ob_mainlight.hide_viewport = True
ob_mainlight.hide_select = True
ob_mainlight.lineart.crease_threshold = 0.0
ob_camera.parent = ob_verticaljoint
ob_camera.location = (0.0, -241.9, 139.7)
ob_camera.rotation_euler = (1.047, -0.0, 0.0)
ob_camera.hide_select = True
ob_camera.lineart.crease_threshold = 0.0
ob_plane_001.location = (0.0, 0.0, 0.0)
ob_plane_001.hide_viewport = True
ob_plane_001.hide_render = True
ob_plane_001.lineart.crease_threshold = 0.0
ob_cube_001.location = (0.0, 0.0, 0.0)
ob_cube_001.scale = (1.0, 1.0, 0.5)
ob_cube_001.hide_viewport = True
ob_cube_001.hide_render = True
ob_cube_001.display_type = 'WIRE'
ob_cube_001.lineart.crease_threshold = 0.0
_m = ob_cube_001.modifiers.new('Array', 'ARRAY')
_m.count = 5
_m.constant_offset_displace = (0.0, 0.0, 0.0)
_m.relative_offset_displace = (0.0, 0.0, 1.0)
ob_cube_004.location = (-0.1103, -0.08133, 3.016)
ob_cube_004.rotation_euler = (-2.667, 2.38, -5.406)
ob_cube_004.scale = (0.7542, 0.7542, 0.7542)
ob_cube_004.lineart.crease_threshold = 0.0
_m = ob_cube_004.modifiers.new('Subsurf', 'SUBSURF')
_m.uv_smooth = 'PRESERVE_CORNERS'
_m.quality = 2
_m.show_only_control_edges = False
ob_cube_008.location = (0.3024, -0.1532, 3.932)
ob_cube_008.rotation_euler = (-0.7445, 0.7595, -1.51)
ob_cube_008.scale = (0.7542, 0.7542, 0.7542)
ob_cube_008.lineart.crease_threshold = 0.0
_m = ob_cube_008.modifiers.new('Subsurf', 'SUBSURF')
_m.uv_smooth = 'PRESERVE_CORNERS'
_m.quality = 2
_m.show_only_control_edges = False
ob_cube.location = (0.0, 0.0, 0.0)
ob_cube.scale = (0.9157, 0.9157, 0.9157)
ob_cube.lineart.crease_threshold = 0.0
_m = ob_cube.modifiers.new('Subsurf', 'SUBSURF')
_m.uv_smooth = 'PRESERVE_CORNERS'
_m.quality = 2
_m.show_only_control_edges = False
ob_safe_area.location = (-2.384e-07, 0.0, 2.82)
ob_safe_area.rotation_euler = (0.0, -0.0, 0.7854)
ob_safe_area.scale = (2.828, 2.828, 2.828)
ob_safe_area.hide_render = True
ob_safe_area.display_type = 'WIRE'
ob_safe_area.lineart.crease_threshold = 0.0
ob_plane.location = (0.0, 0.0, 0.0)
ob_plane.scale = (4.405, 4.405, 4.405)
ob_plane.hide_viewport = True
ob_plane.lineart.crease_threshold = 0.0

# ---- collection membership
col_collection_1.objects.link(ob_cube_056)
col_collection_1.objects.link(ob_cube_055)
col_collection_1.objects.link(ob_cube_054)
col_collection_1.objects.link(ob_cube_053)
col_collection_1.objects.link(ob_cube_052)
col_collection_1.objects.link(ob_cube_051)
col_collection_1.objects.link(ob_cube_050)
col_collection_1.objects.link(ob_cube_049)
col_collection_1.objects.link(ob_cube_048)
col_collection_1.objects.link(ob_cube_047)
col_collection_1.objects.link(ob_cube_046)
col_collection_1.objects.link(ob_cube_045)
col_collection_1.objects.link(ob_cube_044)
col_collection_1.objects.link(ob_cube_043)
col_collection_1.objects.link(ob_cube_042)
col_collection_1.objects.link(ob_cube_041)
col_collection_1.objects.link(ob_cube_037)
col_collection_1.objects.link(ob_cube_035)
col_collection_1.objects.link(ob_cube_040)
col_collection_1.objects.link(ob_cube_039)
col_collection_1.objects.link(ob_cube_038)
col_collection_1.objects.link(ob_cube_032)
col_collection_1.objects.link(ob_cube_031)
col_collection_1.objects.link(ob_cube_023)
col_collection_1.objects.link(ob_cube_015)
col_collection_1.objects.link(ob_cube_014)
col_collection_1.objects.link(ob_cube_005)
col_collection_1.objects.link(ob_cube_036)
col_collection_1.objects.link(ob_cube_034)
col_collection_1.objects.link(ob_cube_033)
col_collection_1.objects.link(ob_cube_030)
col_collection_1.objects.link(ob_cube_029)
col_collection_1.objects.link(ob_cube_028)
col_collection_1.objects.link(ob_cube_027)
col_collection_1.objects.link(ob_cube_026)
col_collection_1.objects.link(ob_cube_025)
col_collection_1.objects.link(ob_cube_024)
col_collection_1.objects.link(ob_cube_022)
col_collection_1.objects.link(ob_cube_021)
col_collection_1.objects.link(ob_cube_020)
col_collection_1.objects.link(ob_cube_019)
col_collection_1.objects.link(ob_cube_018)
col_collection_1.objects.link(ob_cube_017)
col_collection_1.objects.link(ob_cube_016)
col_collection_1.objects.link(ob_cube_013)
col_collection_1.objects.link(ob_cube_012)
col_collection_1.objects.link(ob_cube_011)
col_collection_1.objects.link(ob_cube_010)
col_collection_1.objects.link(ob_cube_009)
col_collection_1.objects.link(ob_cube_007)
col_collection_1.objects.link(ob_cube_006)
col_collection_1.objects.link(ob_cube_003)
col_collection_1.objects.link(ob_cube_002)
col_collection_1.objects.link(ob_rig)
col_collection_1.objects.link(ob_verticaljoint)
col_collection_1.objects.link(ob_lightdome)
col_collection_1.objects.link(ob_fillerlight)
col_collection_1.objects.link(ob_mainlight)
col_collection_1.objects.link(ob_camera)
col_collection_1.objects.link(ob_plane_001)
col_collection_1.objects.link(ob_cube_001)
col_collection_1.objects.link(ob_cube_004)
col_collection_1.objects.link(ob_cube_008)
col_collection_1.objects.link(ob_cube)
col_collection_1.objects.link(ob_safe_area)
col_collection_11.objects.link(ob_plane)
def _layer_coll(name, lc=None):
    lc = lc or bpy.context.view_layer.layer_collection
    for c in lc.children:
        if c.name == name: return c
        r = _layer_coll(name, c)
        if r: return r
_layer_coll('Collection 11').holdout = True
_layer_coll('Collection 11').indirect_only = True

# ---- scene / render settings (as saved in the file)
scene.camera = ob_camera
scene.frame_start = 1; scene.frame_end = 250; scene.frame_set(0)
scene.render.engine = 'BLENDER_EEVEE_NEXT'
scene.render.image_settings.compression = 0
scene.render.resolution_x = 192
scene.render.resolution_y = 192
scene.render.dither_intensity = 0.0
scene.render.film_transparent = True
scene.cycles.use_denoising = False
scene.cycles.samples = 128
scene.cycles.sampling_pattern = 'TABULATED_SOBOL'
scene.cycles.use_adaptive_sampling = False
scene.cycles.use_light_tree = False
scene.cycles.blur_glossy = 0.0
scene.cycles.sample_clamp_indirect = 0.0
scene.view_settings.view_transform = 'Standard'
bpy.context.view_layer.update()
